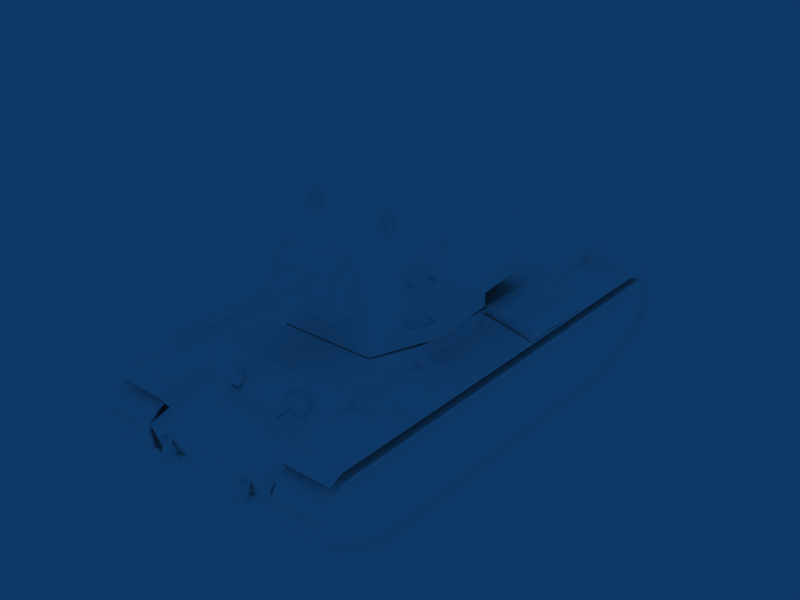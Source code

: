 # Source: KV-2.blend  (saved by Blender 2.49.2; exported with 4.5.12 LTS)
import bpy
from mathutils import Matrix  # noqa: F401  (used for matrix-valued properties, if any)

bpy.ops.wm.read_factory_settings(use_empty=True)
scene = bpy.context.scene
scene.name = 'Scene'

# ---- collections
col_collection_1 = bpy.data.collections.new('Collection 1'); scene.collection.children.link(col_collection_1)

# ---- materials (node trees are filled in below, after node groups)
mat_default = bpy.data.materials.new('Default')
mat_default.alpha_threshold = 0.0
mat_default.diffuse_color = (1.0, 1.0, 1.0, 1.0)
mat_default.roughness = 0.5
mat_default.specular_intensity = 1.0

# ---- material node trees

# ---- world
world_world = bpy.data.worlds.new('World'); scene.world = world_world
world_world.color = (0.05656, 0.2208, 0.4)
world_world.use_sun_shadow = False
world_world.sun_shadow_jitter_overblur = 0.0
world_world.cycles.sampling_method = 'MANUAL'
world_world.cycles.sample_map_resolution = 256

# ---- meshes
me_tank = bpy.data.meshes.new('Tank')
me_tank.from_pydata([(34.29, -118.7, 43.9), (34.29, 119.7, 22.33), (34.29, 125.2, 38.07), (34.29, 106.4, 15.56), (34.29, -118.4, 15.28), (34.29, -124.9, 23.51), (34.29, -125.8, 53.93), (34.29, -126.4, 47.58), (34.29, -122.1, 59.05), (34.29, 84.14, 61.92), (34.29, 92.88, 48.42), (34.29, 125.2, 38.07), (-36.68, 119.7, 22.33), (-36.68, 125.2, 38.07), (34.29, 119.7, 22.33), (34.29, 119.7, 22.33), (-36.68, 106.4, 15.56), (-36.68, 119.7, 22.33), (34.29, 106.4, 15.56), (34.29, -118.4, 15.28), (-36.68, -124.9, 23.51), (-36.68, -118.4, 15.28), (34.29, -124.9, 23.51), (34.29, -122.4, 39.84), (-36.68, -118.7, 43.9), (-36.68, -122.4, 39.84), (34.29, -118.7, 43.9), (-36.68, -126.4, 47.58), (34.29, -126.4, 47.58), (-36.68, -125.8, 53.93), (34.29, -125.8, 53.93), (-36.68, -122.1, 59.05), (34.29, -122.1, 59.05), (34.29, -122.1, 59.05), (-36.68, 84.14, 61.92), (-36.68, -122.1, 59.05), (34.29, 84.14, 61.92), (34.29, 84.14, 61.92), (-36.68, 92.88, 48.42), (-36.68, 84.14, 61.92), (34.29, 92.88, 48.42), (34.29, 92.88, 48.42), (-36.68, 125.2, 38.07), (-36.68, 92.88, 48.42), (34.29, 125.2, 38.07), (-36.68, -118.7, 43.9), (-36.68, 125.2, 38.07), (-36.68, 119.7, 22.33), (-36.68, 106.4, 15.56), (-36.68, -118.4, 15.28), (-36.68, -124.9, 23.51), (-36.68, -126.4, 47.58), (-36.68, -125.8, 53.93), (-36.68, -122.1, 59.05), (-36.68, 84.14, 61.92), (-36.68, 92.88, 48.42), (34.29, -126.2, 32.16), (-36.68, -126.2, 32.16), (-36.68, -126.2, 32.16), (-36.68, -122.4, 39.84), (34.29, -122.4, 39.84), (34.29, -126.2, 32.16), (60.6, -55.82, 52.33), (60.6, -55.82, 58.48), (57.06, -55.82, 60.75), (34.49, -55.82, 61.64), (34.49, -55.82, 52.33), (57.06, -14.2, 60.75), (60.6, -14.2, 58.48), (60.6, -14.2, 52.33), (34.49, -14.2, 52.33), (34.49, -14.2, 61.64), (34.49, -55.82, 61.64), (57.06, -55.82, 60.75), (57.06, -14.2, 60.75), (34.49, -14.2, 61.64), (60.6, -55.82, 58.48), (60.6, -14.2, 58.48), (60.6, -55.82, 58.48), (60.6, -55.82, 52.33), (60.6, -14.2, 52.33), (60.6, -14.2, 58.48), (61.72, 117.9, 15.2), (61.72, 89.75, 0.2981), (35.65, 117.9, 15.2), (35.65, 89.75, 0.2982), (61.72, 124.9, 24.41), (35.65, 124.9, 24.41), (61.72, 126.0, 34.14), (35.65, 126.0, 34.14), (61.72, 121.1, 42.31), (35.65, 121.1, 42.31), (61.72, 111.8, 46.87), (35.65, 111.8, 46.87), (61.72, -109.7, 47.34), (35.65, -109.7, 47.34), (61.72, -121.2, 42.55), (35.65, -121.2, 42.55), (61.72, -126.9, 32.32), (35.65, -126.9, 32.32), (61.72, -125.0, 20.22), (35.65, -125.0, 20.22), (61.72, -114.9, 11.37), (35.65, -114.9, 11.37), (61.72, -83.95, 0.1239), (35.65, -83.95, 0.1239), (35.65, 89.3, 2.019), (61.72, -83.65, 1.881), (61.72, 89.3, 2.019), (35.65, -83.65, 1.881), (35.65, 116.8, 16.56), (61.72, 116.8, 16.56), (35.65, 123.2, 25.07), (61.72, 123.2, 25.07), (35.65, 124.2, 33.73), (61.72, 124.2, 33.73), (35.65, 119.9, 41.03), (61.72, 119.9, 41.03), (35.65, 111.3, 45.16), (61.72, 111.3, 45.16), (35.65, -120.0, 41.23), (61.72, -109.3, 45.6), (61.72, -120.0, 41.23), (35.65, -109.3, 45.6), (35.65, -125.1, 32.03), (61.72, -125.1, 32.03), (35.65, -123.4, 21.04), (61.72, -123.4, 21.04), (35.65, -113.9, 12.87), (61.72, -113.9, 12.87), (61.72, -83.95, 0.1239), (61.72, 89.75, 0.2981), (61.72, 89.3, 2.019), (61.72, -83.65, 1.881), (35.65, 89.75, 0.2982), (35.65, -83.95, 0.1239), (35.65, -83.65, 1.881), (35.65, 89.3, 2.019), (61.72, 117.9, 15.2), (61.72, 116.8, 16.56), (35.65, 117.9, 15.2), (35.65, 116.8, 16.56), (61.72, 124.9, 24.41), (61.72, 123.2, 25.07), (35.65, 124.9, 24.41), (35.65, 123.2, 25.07), (61.72, 126.0, 34.14), (61.72, 124.2, 33.73), (35.65, 126.0, 34.14), (35.65, 124.2, 33.73), (61.72, 121.1, 42.31), (61.72, 119.9, 41.03), (35.65, 121.1, 42.31), (35.65, 119.9, 41.03), (61.72, 111.8, 46.87), (61.72, 111.3, 45.16), (35.65, 111.8, 46.87), (35.65, 111.3, 45.16), (61.72, -109.7, 47.34), (61.72, -109.3, 45.6), (61.72, -121.2, 42.55), (61.72, -120.0, 41.23), (35.65, -121.2, 42.55), (35.65, -109.7, 47.34), (35.65, -109.3, 45.6), (35.65, -120.0, 41.23), (61.72, -126.9, 32.32), (61.72, -125.1, 32.03), (35.65, -126.9, 32.32), (35.65, -125.1, 32.03), (61.72, -125.0, 20.22), (61.72, -123.4, 21.04), (35.65, -125.0, 20.22), (35.65, -123.4, 21.04), (61.72, -114.9, 11.37), (61.72, -113.9, 12.87), (35.65, -114.9, 11.37), (35.65, -113.9, 12.87), (39.57, -113.9, 12.87), (39.57, 116.8, 16.56), (39.57, -83.65, 1.883), (39.57, 89.3, 2.019), (39.57, -123.4, 21.04), (39.57, 123.2, 25.07), (39.57, -125.1, 32.03), (39.57, 124.2, 33.73), (39.57, -120.0, 41.23), (39.57, 119.9, 41.03), (39.57, -109.3, 45.6), (39.57, 111.3, 45.16), (57.46, -113.9, 12.87), (57.46, -83.65, 1.883), (57.46, 116.8, 16.56), (57.46, 89.3, 2.019), (57.46, -123.4, 21.04), (57.46, 123.2, 25.07), (57.46, -125.1, 32.03), (57.46, 124.2, 33.73), (57.46, -120.0, 41.23), (57.46, 119.9, 41.03), (57.46, -109.3, 45.6), (57.46, 111.3, 45.16), (60.86, 112.8, 51.98), (60.86, 119.6, 48.85), (34.21, 112.8, 51.98), (34.21, 119.6, 48.85), (34.21, 112.8, 51.98), (34.21, 119.6, 48.85), (34.21, 114.7, 41.44), (60.86, -113.6, 52.3), (34.21, -113.6, 52.3), (34.21, 90.58, 52.0), (34.21, 92.88, 48.42), (60.86, -124.4, 46.75), (60.86, -120.0, 50.33), (34.21, -124.4, 46.75), (34.21, -120.0, 50.33), (35.35, 112.5, 50.69), (60.86, 118.8, 47.65), (60.86, 112.5, 50.65), (35.36, 118.8, 47.72), (35.36, 114.7, 41.44), (35.36, 118.8, 47.72), (35.35, 112.5, 50.69), (35.36, -110.4, 39.74), (35.36, -113.4, 50.99), (35.36, -123.4, 46.2), (60.86, -119.3, 49.14), (60.86, -123.4, 46.19), (60.86, -113.4, 50.97), (35.36, -119.4, 49.16), (35.36, -113.4, 50.99), (35.36, -119.4, 49.16), (35.36, -123.4, 46.2), (60.86, 119.6, 48.85), (60.86, 112.8, 51.98), (60.86, 112.5, 50.65), (60.86, 118.8, 47.65), (34.21, 119.6, 48.85), (60.86, 119.6, 48.85), (60.86, 118.8, 47.65), (35.36, 118.8, 47.72), (34.21, 114.7, 41.44), (35.36, 114.7, 41.44), (60.86, -113.6, 52.3), (60.86, -113.4, 50.97), (34.21, 92.88, 48.42), (34.21, 114.7, 41.44), (35.36, 114.7, 41.44), (60.86, -120.0, 50.33), (60.86, -124.4, 46.75), (60.86, -123.4, 46.19), (60.86, -119.3, 49.14), (60.86, -124.4, 46.75), (34.21, -124.4, 46.75), (35.36, -123.4, 46.2), (60.86, -123.4, 46.19), (34.21, -110.4, 39.74), (35.36, -110.4, 39.74), (59.91, 77.08, 53.37), (59.85, 77.08, 51.37), (34.14, 77.08, 58.82), (34.14, 77.08, 51.37), (34.14, 75.86, 58.82), (59.85, 75.86, 51.37), (59.91, 75.86, 53.37), (34.14, 75.86, 51.37), (59.85, 77.08, 51.37), (59.91, 77.08, 53.37), (59.91, 75.86, 53.37), (59.85, 75.86, 51.37), (59.91, 77.08, 53.37), (34.14, 77.08, 58.82), (34.14, 75.86, 58.82), (59.91, 75.86, 53.37), (31.97, -42.61, 68.84), (31.96, -42.6, 111.0), (-34.09, -42.63, 111.0), (-34.08, -42.63, 68.84), (25.96, 55.88, 110.5), (25.95, 55.88, 61.86), (-27.12, 55.88, 61.86), (-27.14, 55.88, 110.5), (-21.46, 53.99, 100.9), (-21.46, 62.48, 96.06), (-21.46, 63.69, 91.44), (-21.46, 58.82, 99.24), (-21.46, 62.22, 85.57), (-21.46, 54.16, 81.33), (-18.71, 66.68, 98.63), (-18.71, 68.67, 90.95), (-18.71, 60.67, 103.9), (-18.71, 53.06, 106.5), (-18.71, 64.12, 80.94), (-18.71, 54.06, 75.87), (-14.44, 67.52, 99.28), (-14.44, 61.06, 105.0), (-14.44, 52.5, 108.0), (-14.44, 64.92, 80.25), (-14.44, 69.66, 90.97), (-14.44, 56.12, 73.52), (10.41, 67.38, 79.2), (10.41, 56.12, 73.52), (-14.44, 67.38, 79.2), (10.41, 72.6, 90.78), (-14.44, 72.6, 90.78), (10.41, 70.41, 100.3), (-14.44, 70.41, 100.3), (10.41, 62.46, 107.6), (-14.44, 62.46, 107.6), (10.41, 52.82, 110.3), (-14.44, 54.16, 74.65), (-14.44, 52.82, 110.3), (-14.44, 54.16, 74.65), (-14.44, 64.92, 80.25), (-14.44, 67.38, 79.2), (-14.44, 56.12, 73.52), (-14.44, 69.66, 90.97), (-14.44, 72.6, 90.78), (-14.44, 67.52, 99.28), (-14.44, 70.41, 100.3), (-14.44, 61.06, 105.0), (-14.44, 62.46, 107.6), (-14.44, 52.5, 108.0), (10.41, 52.5, 108.0), (10.41, 52.82, 110.3), (-14.44, 52.82, 110.3), (-14.44, 52.5, 108.0), (-14.44, 52.82, 110.3), (-4.364, 74.05, 95.79), (-0.9707, 137.8, 97.64), (-4.309, 137.8, 95.76), (-0.9703, 74.05, 97.7), (2.327, 137.8, 95.69), (2.384, 74.05, 95.72), (2.288, 137.8, 91.86), (2.343, 74.05, 91.83), (-1.05, 137.8, 89.98), (-1.051, 74.05, 89.91), (-4.349, 137.8, 91.93), (-4.405, 74.05, 91.9), (-4.309, 137.8, 95.76), (-0.9707, 137.8, 97.64), (2.327, 137.8, 95.69), (2.288, 137.8, 91.86), (-1.05, 137.8, 89.98), (-4.349, 137.8, 91.93), (-8.517, 68.0, 98.39), (-7.189, 86.94, 99.71), (-8.517, 86.73, 98.39), (-7.189, 66.04, 99.71), (-2.848, 86.93, 99.69), (-2.848, 63.93, 99.69), (1.517, 86.93, 99.69), (1.517, 63.93, 99.69), (2.979, 86.74, 98.38), (2.979, 66.04, 98.38), (4.767, 85.74, 92.04), (4.767, 68.0, 92.04), (5.847, 85.08, 88.3), (5.847, 66.36, 88.3), (3.999, 83.94, 82.34), (3.999, 64.0, 82.34), (-6.314, 64.0, 82.34), (-8.54, 85.08, 88.3), (-6.314, 83.94, 82.34), (-8.54, 66.36, 88.3), (-8.517, 86.73, 98.39), (-7.189, 86.94, 99.71), (-2.848, 86.93, 99.69), (1.517, 86.93, 99.69), (2.979, 86.74, 98.38), (4.767, 85.74, 92.04), (-8.517, 86.73, 98.39), (4.767, 85.74, 92.04), (5.847, 85.08, 88.3), (3.999, 83.94, 82.34), (-6.314, 83.94, 82.34), (-8.54, 85.08, 88.3), (19.48, 53.99, 100.9), (19.48, 63.69, 91.44), (19.48, 62.48, 96.06), (19.48, 58.82, 99.24), (19.48, 54.16, 81.33), (19.48, 62.22, 85.57), (16.48, 68.67, 90.95), (16.48, 66.68, 98.63), (16.48, 60.67, 103.9), (16.48, 53.06, 106.5), (16.48, 54.06, 75.87), (16.48, 64.12, 80.94), (10.41, 67.52, 99.28), (10.41, 61.06, 105.0), (10.41, 52.5, 108.0), (10.41, 64.92, 80.25), (10.41, 69.66, 90.97), (10.41, 54.16, 74.65), (10.41, 54.16, 74.65), (10.41, 67.38, 79.2), (10.41, 64.92, 80.25), (10.41, 56.12, 73.52), (10.41, 72.6, 90.78), (10.41, 69.66, 90.97), (10.41, 70.41, 100.3), (10.41, 67.52, 99.28), (10.41, 62.46, 107.6), (10.41, 61.06, 105.0), (10.41, 52.82, 110.3), (10.41, 52.5, 108.0), (-14.86, -39.65, 96.75), (-16.96, -43.34, 100.4), (-14.86, -43.37, 96.75), (-16.96, -38.61, 100.4), (-21.16, -43.34, 100.4), (-21.16, -38.61, 100.4), (-23.26, -43.37, 96.75), (-23.26, -39.65, 96.75), (-21.16, -43.4, 93.11), (-21.16, -40.69, 93.11), (-16.96, -40.69, 93.11), (-16.96, -43.4, 93.11), (-19.82, -45.37, 96.37), (-18.29, -43.97, 96.38), (-19.08, -55.5, 97.7), (-18.29, -55.5, 96.38), (-19.08, -43.97, 97.7), (-19.82, -55.5, 96.37), (-19.82, -43.97, 96.37), (-18.29, -55.5, 96.38), (-19.08, -55.5, 97.7), (-19.82, -55.5, 96.37), (-14.9, -42.8, 60.29), (-7.438, -48.06, 65.66), (-9.146, -42.8, 65.66), (-12.09, -51.44, 60.29), (-2.964, -51.31, 65.66), (-4.741, -56.78, 60.29), (2.567, -51.31, 65.66), (4.345, -56.78, 60.29), (7.041, -48.06, 65.66), (11.7, -51.44, 60.29), (8.75, -42.8, 65.66), (14.5, -42.8, 60.29), (7.381, -37.54, 65.66), (11.7, -34.16, 60.29), (2.567, -34.29, 65.66), (4.345, -28.82, 60.29), (-2.964, -34.29, 65.66), (-4.741, -28.82, 60.29), (-7.438, -37.54, 65.66), (-12.09, -34.16, 60.29), (-0.1983, -42.8, 68.5), (16.83, 35.05, 110.5), (19.84, 32.61, 119.5), (18.43, 35.05, 119.5), (19.04, 31.23, 110.5), (22.66, 32.61, 119.5), (23.46, 31.23, 110.5), (24.07, 35.05, 119.5), (25.66, 35.05, 110.5), (22.66, 37.5, 119.5), (23.46, 38.88, 110.5), (19.84, 37.5, 119.5), (19.04, 38.88, 110.5), (21.25, 35.05, 121.0), (-19.1, 94.18, 53.72), (-24.49, 93.49, 48.23), (-26.37, 90.7, 53.72), (-13.71, 93.49, 48.23), (-11.83, 90.7, 53.72), (-13.22, 89.62, 57.01), (-16.85, 89.02, 58.86), (-21.35, 89.02, 58.86), (-24.99, 89.62, 57.01), (-24.49, 87.42, 47.65), (-26.37, 87.59, 50.69), (-11.83, 87.59, 50.69), (-13.71, 87.42, 47.65), (-13.22, 85.9, 54.96), (-16.85, 84.72, 57.61), (-21.35, 84.72, 57.61), (-24.99, 85.9, 54.96), (13.45, 93.49, 49.81), (20.74, 93.49, 54.02), (18.31, 93.49, 49.81), (18.31, 93.49, 58.23), (13.45, 93.49, 58.23), (11.02, 93.49, 54.02), (11.02, 93.49, 54.02), (14.03, 89.9, 50.81), (12.18, 89.9, 54.02), (13.45, 93.49, 49.81), (18.31, 93.49, 49.81), (19.59, 89.9, 54.02), (17.73, 89.9, 50.81), (20.74, 93.49, 54.02), (17.73, 89.9, 57.23), (18.31, 93.49, 58.23), (14.03, 89.9, 57.23), (13.45, 93.49, 58.23), (15.88, 87.39, 54.02), (19.66, 129.1, 28.54), (15.71, 126.1, 29.65), (19.66, 129.1, 30.87), (15.71, 126.1, 27.32), (17.27, 121.5, 27.72), (17.27, 121.5, 25.39), (22.18, 121.5, 25.4), (23.66, 126.2, 29.68), (22.18, 121.5, 27.74), (23.66, 126.2, 27.35), (19.66, 129.1, 30.87), (15.71, 126.1, 29.65), (17.27, 121.5, 27.72), (22.18, 121.5, 27.74), (23.66, 126.2, 29.68), (21.94, 125.8, 38.42), (19.27, 125.3, 26.28), (22.08, 124.2, 37.41), (18.54, 128.9, 26.86), (18.91, 130.4, 30.01), (18.91, 130.4, 30.01), (24.24, 126.3, 37.89), (21.21, 130.9, 29.48), (21.94, 125.8, 38.42), (24.38, 124.8, 36.88), (22.08, 124.2, 37.41), (18.54, 128.9, 26.86), (20.84, 129.5, 26.33), (21.21, 130.9, 29.48), (24.24, 126.3, 37.89), (24.38, 124.8, 36.88), (21.57, 125.8, 25.75), (20.84, 129.5, 26.33), (-19.35, 91.01, 52.88), (-18.38, 103.2, 51.18), (-19.35, 103.2, 52.88), (-18.38, 91.01, 51.18), (-20.34, 91.01, 51.19), (-20.34, 103.2, 51.19), (-19.35, 103.2, 52.88), (-18.38, 103.2, 51.18), (-20.34, 103.2, 51.19), (23.21, -128.2, 21.7), (22.39, -129.7, 30.51), (16.2, -129.7, 30.52), (15.38, -128.2, 21.7), (19.29, -128.2, 18.9), (16.2, -129.7, 30.52), (22.39, -124.3, 31.54), (16.2, -124.3, 31.55), (22.39, -129.7, 30.51), (23.21, -125.8, 21.7), (23.21, -128.2, 21.7), (19.29, -125.8, 18.9), (19.29, -128.2, 18.9), (15.38, -125.8, 21.7), (15.38, -128.2, 21.7), (34.21, 90.58, 52.0), (60.39, -101.8, 52.33), (60.39, -101.8, 58.48), (56.85, -101.8, 60.75), (34.28, -101.8, 61.64), (34.28, -101.8, 52.33), (56.85, -60.15, 60.75), (60.39, -60.15, 58.48), (60.39, -60.15, 52.33), (34.28, -60.15, 52.33), (34.28, -60.15, 61.64), (34.28, -101.8, 61.64), (56.85, -101.8, 60.75), (56.85, -60.15, 60.75), (34.28, -60.15, 61.64), (60.39, -101.8, 58.48), (60.39, -60.15, 58.48), (60.39, -101.8, 58.48), (60.39, -101.8, 52.33), (60.39, -60.15, 52.33), (60.39, -60.15, 58.48), (59.69, 35.02, 53.37), (59.63, 35.02, 51.37), (33.93, 35.02, 58.82), (33.93, 35.02, 51.37), (33.93, 33.79, 58.82), (59.63, 33.79, 51.37), (59.69, 33.79, 53.37), (33.93, 33.79, 51.37), (59.63, 35.02, 51.37), (59.69, 35.02, 53.37), (59.69, 33.79, 53.37), (59.63, 33.79, 51.37), (59.69, 35.02, 53.37), (33.93, 35.02, 58.82), (33.93, 33.79, 58.82), (59.69, 33.79, 53.37), (59.69, -11.47, 53.37), (59.63, -11.47, 51.37), (33.93, -11.47, 58.82), (33.93, -11.47, 51.37), (33.93, -12.7, 58.82), (59.63, -12.7, 51.37), (59.69, -12.7, 53.37), (33.93, -12.7, 51.37), (59.63, -11.47, 51.37), (59.69, -11.47, 53.37), (59.69, -12.7, 53.37), (59.63, -12.7, 51.37), (59.69, -11.47, 53.37), (33.93, -11.47, 58.82), (33.93, -12.7, 58.82), (59.69, -12.7, 53.37), (59.69, -57.06, 53.37), (59.63, -57.06, 51.37), (33.93, -57.06, 58.82), (33.93, -57.06, 51.37), (33.93, -58.29, 58.82), (59.63, -58.29, 51.37), (59.69, -58.29, 53.37), (33.93, -58.29, 51.37), (59.63, -57.06, 51.37), (59.69, -57.06, 53.37), (59.69, -58.29, 53.37), (59.63, -58.29, 51.37), (59.69, -57.06, 53.37), (33.93, -57.06, 58.82), (33.93, -58.29, 58.82), (59.69, -58.29, 53.37), (59.69, -103.0, 53.37), (59.63, -103.0, 51.37), (33.93, -103.0, 58.82), (33.93, -103.0, 51.37), (33.93, -104.2, 58.82), (59.63, -104.2, 51.37), (59.69, -104.2, 53.37), (33.93, -104.2, 51.37), (59.63, -103.0, 51.37), (59.69, -103.0, 53.37), (59.69, -104.2, 53.37), (59.63, -104.2, 51.37), (59.69, -103.0, 53.37), (33.93, -103.0, 58.82), (33.93, -104.2, 58.82), (59.69, -104.2, 53.37), (-62.68, -55.82, 52.33), (-59.13, -55.82, 60.75), (-62.68, -55.82, 58.48), (-36.57, -55.82, 61.64), (-36.57, -55.82, 52.33), (-59.13, -14.2, 60.75), (-62.68, -14.2, 52.33), (-62.68, -14.2, 58.48), (-36.57, -14.2, 61.64), (-36.57, -14.2, 52.33), (-36.57, -55.82, 61.64), (-59.13, -14.2, 60.75), (-59.13, -55.82, 60.75), (-36.57, -14.2, 61.64), (-62.68, -14.2, 58.48), (-62.68, -55.82, 58.48), (-62.68, -55.82, 58.48), (-62.68, -14.2, 52.33), (-62.68, -55.82, 52.33), (-62.68, -14.2, 58.48), (-63.8, 117.9, 15.2), (-37.72, 117.9, 15.2), (-63.8, 89.75, 0.2982), (-37.72, 89.75, 0.2982), (-63.8, 124.9, 24.41), (-37.72, 124.9, 24.41), (-63.8, 126.0, 34.14), (-37.72, 126.0, 34.14), (-63.8, 121.1, 42.31), (-37.72, 121.1, 42.31), (-63.8, 111.8, 46.87), (-37.72, 111.8, 46.87), (-63.8, -109.7, 47.34), (-37.72, -109.7, 47.34), (-63.8, -121.2, 42.55), (-37.72, -121.2, 42.55), (-63.8, -126.9, 32.32), (-37.72, -126.9, 32.32), (-63.8, -125.0, 20.22), (-37.72, -125.0, 20.22), (-63.8, -114.9, 11.37), (-37.72, -114.9, 11.37), (-63.8, -83.95, 0.1239), (-37.72, -83.95, 0.1239), (-37.72, 89.3, 2.019), (-63.8, 89.3, 2.019), (-63.8, -83.65, 1.881), (-37.72, -83.65, 1.881), (-37.72, 116.8, 16.56), (-63.8, 116.8, 16.56), (-37.72, 123.2, 25.07), (-63.8, 123.2, 25.07), (-37.72, 124.2, 33.73), (-63.8, 124.2, 33.73), (-37.72, 119.9, 41.03), (-63.8, 119.9, 41.03), (-37.72, 111.3, 45.16), (-63.8, 111.3, 45.16), (-37.72, -120.0, 41.23), (-63.8, -120.0, 41.23), (-63.8, -109.3, 45.6), (-37.72, -109.3, 45.6), (-37.72, -125.1, 32.03), (-63.8, -125.1, 32.03), (-37.72, -123.4, 21.04), (-63.8, -123.4, 21.04), (-37.72, -113.9, 12.87), (-63.8, -113.9, 12.87), (-63.8, -83.95, 0.1239), (-63.8, 89.3, 2.019), (-63.8, 89.75, 0.2982), (-63.8, -83.65, 1.881), (-37.72, 89.75, 0.2982), (-37.72, -83.65, 1.881), (-37.72, -83.95, 0.1239), (-37.72, 89.3, 2.019), (-63.8, 116.8, 16.56), (-63.8, 117.9, 15.2), (-37.72, 117.9, 15.2), (-37.72, 116.8, 16.56), (-63.8, 123.2, 25.07), (-63.8, 124.9, 24.41), (-37.72, 124.9, 24.41), (-37.72, 123.2, 25.07), (-63.8, 124.2, 33.73), (-63.8, 126.0, 34.14), (-37.72, 126.0, 34.14), (-37.72, 124.2, 33.73), (-63.8, 119.9, 41.03), (-63.8, 121.1, 42.31), (-37.72, 121.1, 42.31), (-37.72, 119.9, 41.03), (-63.8, 111.3, 45.16), (-63.8, 111.8, 46.87), (-37.72, 111.8, 46.87), (-37.72, 111.3, 45.16), (-63.8, -109.3, 45.6), (-63.8, -109.7, 47.34), (-63.8, -120.0, 41.23), (-63.8, -121.2, 42.55), (-37.72, -121.2, 42.55), (-37.72, -109.3, 45.6), (-37.72, -109.7, 47.34), (-37.72, -120.0, 41.23), (-63.8, -125.1, 32.03), (-63.8, -126.9, 32.32), (-37.72, -126.9, 32.32), (-37.72, -125.1, 32.03), (-63.8, -123.4, 21.04), (-63.8, -125.0, 20.22), (-37.72, -125.0, 20.22), (-37.72, -123.4, 21.04), (-63.8, -113.9, 12.87), (-63.8, -114.9, 11.37), (-37.72, -114.9, 11.37), (-37.72, -113.9, 12.87), (-41.64, -113.9, 12.87), (-41.64, -83.65, 1.883), (-41.64, 116.8, 16.56), (-41.64, 89.3, 2.019), (-41.64, -123.4, 21.04), (-41.64, 123.2, 25.07), (-41.64, -125.1, 32.03), (-41.64, 124.2, 33.73), (-41.64, -120.0, 41.23), (-41.64, 119.9, 41.03), (-41.64, -109.3, 45.6), (-41.64, 111.3, 45.16), (-59.53, -113.9, 12.87), (-59.53, 116.8, 16.56), (-59.53, -83.65, 1.883), (-59.53, 89.3, 2.019), (-59.53, -123.4, 21.04), (-59.53, 123.2, 25.07), (-59.53, -125.1, 32.03), (-59.53, 124.2, 33.73), (-59.53, -120.0, 41.23), (-59.53, 119.9, 41.03), (-59.53, -109.3, 45.6), (-59.53, 111.3, 45.16), (-62.94, 112.8, 51.98), (-36.28, 112.8, 51.98), (-62.94, 119.6, 48.85), (-36.28, 119.6, 48.85), (-36.28, 112.8, 51.98), (-36.28, 114.7, 41.44), (-36.28, 119.6, 48.85), (-62.94, -113.6, 52.3), (-36.28, -113.6, 52.3), (-36.28, 90.58, 52.0), (-36.28, 92.88, 48.42), (-62.94, -124.4, 46.75), (-36.28, -124.4, 46.75), (-62.94, -120.0, 50.33), (-36.28, -120.0, 50.33), (-37.43, 112.5, 50.69), (-62.94, 112.5, 50.65), (-62.94, 118.8, 47.65), (-37.44, 118.8, 47.72), (-37.44, 114.7, 41.44), (-37.43, 112.5, 50.69), (-37.44, 118.8, 47.72), (-37.44, -110.4, 39.74), (-37.43, -113.4, 50.99), (-37.44, -123.4, 46.2), (-62.94, -123.4, 46.19), (-62.94, -119.3, 49.14), (-62.94, -113.4, 50.97), (-37.43, -113.4, 50.99), (-37.44, -119.4, 49.16), (-37.44, -123.4, 46.2), (-37.44, -119.4, 49.16), (-62.94, 119.6, 48.85), (-62.94, 112.5, 50.65), (-62.94, 112.8, 51.98), (-62.94, 118.8, 47.65), (-36.28, 119.6, 48.85), (-62.94, 118.8, 47.65), (-62.94, 119.6, 48.85), (-37.44, 118.8, 47.72), (-36.28, 114.7, 41.44), (-37.44, 114.7, 41.44), (-62.94, -113.4, 50.97), (-62.94, -113.6, 52.3), (-36.28, 92.88, 48.42), (-37.44, 114.7, 41.44), (-36.28, 114.7, 41.44), (-62.94, -120.0, 50.33), (-62.94, -123.4, 46.19), (-62.94, -124.4, 46.75), (-62.94, -119.3, 49.14), (-62.94, -124.4, 46.75), (-37.44, -123.4, 46.2), (-36.28, -124.4, 46.75), (-62.94, -123.4, 46.19), (-37.44, -110.4, 39.74), (-36.28, -110.4, 39.74), (-61.98, 77.08, 53.37), (-36.21, 77.08, 58.82), (-61.92, 77.08, 51.37), (-36.21, 77.08, 51.37), (-36.21, 75.86, 58.82), (-61.98, 75.86, 53.37), (-61.92, 75.86, 51.37), (-36.21, 75.86, 51.37), (-61.92, 77.08, 51.37), (-61.98, 75.86, 53.37), (-61.98, 77.08, 53.37), (-61.92, 75.86, 51.37), (-61.98, 77.08, 53.37), (-36.21, 75.86, 58.82), (-36.21, 77.08, 58.82), (-61.98, 75.86, 53.37), (-15.53, 35.05, 110.5), (-17.13, 35.05, 119.5), (-18.54, 32.61, 119.5), (-17.74, 31.23, 110.5), (-21.36, 32.61, 119.5), (-22.15, 31.23, 110.5), (-22.77, 35.05, 119.5), (-24.36, 35.05, 110.5), (-21.36, 37.5, 119.5), (-22.15, 38.88, 110.5), (-18.54, 37.5, 119.5), (-17.74, 38.88, 110.5), (-19.95, 35.05, 121.0), (-21.73, 129.1, 28.54), (-21.73, 129.1, 30.87), (-17.79, 126.1, 29.65), (-17.79, 126.1, 27.32), (-19.35, 121.5, 27.72), (-19.35, 121.5, 25.39), (-24.26, 121.5, 25.4), (-24.26, 121.5, 27.74), (-25.73, 126.2, 29.68), (-25.73, 126.2, 27.35), (-21.73, 129.1, 30.87), (-19.35, 121.5, 27.72), (-17.79, 126.1, 29.65), (-24.26, 121.5, 27.74), (-25.73, 126.2, 29.68), (-24.01, 125.8, 38.42), (-24.16, 124.2, 37.41), (-21.35, 125.3, 26.28), (-20.61, 128.9, 26.86), (-20.99, 130.4, 30.01), (-20.99, 130.4, 30.01), (-23.29, 130.9, 29.48), (-26.31, 126.3, 37.89), (-24.01, 125.8, 38.42), (-26.46, 124.8, 36.88), (-24.16, 124.2, 37.41), (-20.61, 128.9, 26.86), (-22.91, 129.5, 26.33), (-23.29, 130.9, 29.48), (-26.46, 124.8, 36.88), (-26.31, 126.3, 37.89), (-23.64, 125.8, 25.75), (-22.91, 129.5, 26.33), (-25.28, -128.2, 21.7), (-18.27, -129.7, 30.52), (-24.47, -129.7, 30.51), (-21.37, -128.2, 18.9), (-17.46, -128.2, 21.7), (-18.27, -129.7, 30.52), (-18.27, -124.3, 31.55), (-24.47, -124.3, 31.54), (-24.47, -129.7, 30.51), (-25.28, -125.8, 21.7), (-25.28, -128.2, 21.7), (-21.37, -125.8, 18.9), (-21.37, -128.2, 18.9), (-17.46, -125.8, 21.7), (-17.46, -128.2, 21.7), (-36.28, 90.58, 52.0), (-61.77, 35.02, 53.37), (-36.0, 35.02, 58.82), (-61.71, 35.02, 51.37), (-36.0, 35.02, 51.37), (-36.0, 33.79, 58.82), (-61.77, 33.79, 53.37), (-61.71, 33.79, 51.37), (-36.0, 33.79, 51.37), (-61.71, 35.02, 51.37), (-61.77, 33.79, 53.37), (-61.77, 35.02, 53.37), (-61.71, 33.79, 51.37), (-61.77, 35.02, 53.37), (-36.0, 33.79, 58.82), (-36.0, 35.02, 58.82), (-61.77, 33.79, 53.37), (-61.77, -11.47, 53.37), (-36.0, -11.47, 58.82), (-61.71, -11.47, 51.37), (-36.0, -11.47, 51.37), (-36.0, -12.7, 58.82), (-61.77, -12.7, 53.37), (-61.71, -12.7, 51.37), (-36.0, -12.7, 51.37), (-61.71, -11.47, 51.37), (-61.77, -12.7, 53.37), (-61.77, -11.47, 53.37), (-61.71, -12.7, 51.37), (-61.77, -11.47, 53.37), (-36.0, -12.7, 58.82), (-36.0, -11.47, 58.82), (-61.77, -12.7, 53.37), (-61.77, -57.06, 53.37), (-36.0, -57.06, 58.82), (-61.71, -57.06, 51.37), (-36.0, -57.06, 51.37), (-36.0, -58.29, 58.82), (-61.77, -58.29, 53.37), (-61.71, -58.29, 51.37), (-36.0, -58.29, 51.37), (-61.71, -57.06, 51.37), (-61.77, -58.29, 53.37), (-61.77, -57.06, 53.37), (-61.71, -58.29, 51.37), (-61.77, -57.06, 53.37), (-36.0, -58.29, 58.82), (-36.0, -57.06, 58.82), (-61.77, -58.29, 53.37), (-61.77, -103.0, 53.37), (-36.0, -103.0, 58.82), (-61.71, -103.0, 51.37), (-36.0, -103.0, 51.37), (-36.0, -104.2, 58.82), (-61.77, -104.2, 53.37), (-61.71, -104.2, 51.37), (-36.0, -104.2, 51.37), (-61.71, -103.0, 51.37), (-61.77, -104.2, 53.37), (-61.77, -103.0, 53.37), (-61.71, -104.2, 51.37), (-61.77, -103.0, 53.37), (-36.0, -104.2, 58.82), (-36.0, -103.0, 58.82), (-61.77, -104.2, 53.37), (25.95, 55.88, 68.87), (-27.13, 55.88, 68.87), (-36.87, -13.78, 61.96), (34.7, -13.78, 61.96), (-36.88, -13.79, 68.86), (34.69, -13.79, 68.86), (14.65, -43.37, 100.7), (-20.01, -36.08, 104.6), (21.52, -36.08, 104.6), (-13.14, -43.37, 100.7), (-13.14, -43.37, 100.7), (14.65, -43.37, 100.7), (14.65, -43.27, 77.41), (-13.14, -43.39, 97.45), (14.65, -43.39, 97.45), (-13.14, -43.27, 77.41), (21.52, -36.29, 69.98), (14.65, -43.27, 77.41), (14.65, -43.37, 100.7), (21.52, -36.08, 104.6), (14.65, -43.39, 97.45), (-20.01, -36.29, 69.98), (-13.14, -43.27, 77.41), (-13.14, -43.37, 100.7), (-13.14, -43.39, 97.45), (-20.01, -36.08, 104.6), (-38.14, 40.75, 92.63), (-33.07, 38.86, 93.84), (-33.07, 38.86, 92.63), (-38.14, 40.75, 93.84), (-38.76, 42.11, 93.24), (-32.71, 39.85, 93.24), (-37.22, 27.73, 93.24), (-43.28, 29.98, 93.24), (-41.92, 30.6, 93.84), (-36.86, 28.71, 92.63), (-36.86, 28.71, 93.84), (-41.92, 30.6, 92.63), (-41.92, 30.6, 73.22), (-36.86, 28.71, 74.43), (-36.86, 28.71, 73.22), (-41.92, 30.6, 74.43), (-43.28, 29.98, 73.83), (-37.22, 27.73, 73.83), (-32.71, 39.85, 73.83), (-38.76, 42.11, 73.83), (-38.14, 40.75, 74.43), (-33.07, 38.86, 73.22), (-33.07, 38.86, 74.43), (-38.14, 40.75, 73.22), (36.44, 40.75, 73.22), (31.37, 38.86, 74.43), (31.37, 38.86, 73.22), (36.44, 40.75, 74.43), (37.06, 42.11, 73.83), (31.01, 39.85, 73.83), (35.52, 27.73, 73.83), (41.58, 29.98, 73.83), (40.22, 30.6, 74.43), (35.16, 28.71, 73.22), (35.16, 28.71, 74.43), (40.22, 30.6, 73.22), (40.22, 30.6, 92.63), (35.16, 28.71, 93.84), (35.16, 28.71, 92.63), (40.22, 30.6, 93.84), (41.58, 29.98, 93.24), (35.52, 27.73, 93.24), (31.01, 39.85, 93.24), (37.06, 42.11, 93.24), (36.44, 40.75, 93.84), (31.37, 38.86, 92.63), (31.37, 38.86, 93.84), (36.44, 40.75, 92.63), (-36.88, -13.78, 111.0), (34.69, -13.78, 111.0), (-27.14, 55.88, 110.5), (25.96, 55.88, 110.5), (-34.09, -42.63, 111.0), (-39.71, 22.69, 111.0), (37.44, 22.73, 111.0), (31.96, -42.6, 111.0), (-36.88, -13.79, 68.86), (-36.88, -13.78, 111.0), (-36.87, -13.78, 61.96), (-39.7, 22.71, 68.87), (-27.13, 55.88, 68.87), (-27.12, 55.88, 61.86), (-27.14, 55.88, 110.5), (-34.09, -42.63, 111.0), (-34.08, -42.63, 68.84), (-39.7, 22.71, 61.94), (-39.71, 22.69, 111.0), (34.69, -13.79, 68.86), (34.69, -13.78, 111.0), (34.7, -13.78, 61.96), (37.45, 22.72, 68.87), (25.95, 55.88, 68.87), (25.96, 55.88, 110.5), (25.95, 55.88, 61.86), (31.97, -42.61, 68.84), (31.96, -42.6, 111.0), (37.44, 22.73, 111.0), (37.45, 22.71, 61.94)], [], [(0, 1, 2), (0, 3, 1), (0, 4, 3), (0, 5, 4), (0, 6, 7), (0, 8, 6), (0, 9, 8), (0, 10, 9), (0, 2, 10), (11, 12, 13), (11, 14, 12), (15, 16, 17), (15, 18, 16), (19, 20, 21), (19, 22, 20), (23, 24, 25), (23, 26, 24), (26, 27, 24), (26, 28, 27), (28, 29, 27), (28, 30, 29), (30, 31, 29), (30, 32, 31), (33, 34, 35), (33, 36, 34), (37, 38, 39), (37, 40, 38), (41, 42, 43), (41, 44, 42), (45, 46, 47), (45, 47, 48), (45, 48, 49), (45, 49, 50), (45, 51, 52), (45, 52, 53), (45, 53, 54), (45, 54, 55), (45, 55, 46), (56, 25, 57), (45, 58, 59), (56, 23, 25), (0, 60, 61), (22, 57, 20), (45, 50, 58), (22, 56, 57), (0, 61, 5), (62, 63, 64), (62, 64, 65), (65, 66, 62), (67, 68, 69), (69, 70, 71), (71, 67, 69), (72, 73, 74), (74, 75, 72), (73, 76, 77), (77, 74, 73), (78, 79, 80), (80, 81, 78), (82, 83, 84), (85, 84, 83), (86, 82, 87), (84, 87, 82), (88, 86, 89), (87, 89, 86), (90, 88, 91), (89, 91, 88), (92, 90, 93), (91, 93, 90), (94, 92, 95), (93, 95, 92), (96, 94, 97), (95, 97, 94), (98, 96, 99), (97, 99, 96), (100, 98, 101), (99, 101, 98), (102, 100, 103), (101, 103, 100), (104, 102, 105), (103, 105, 102), (106, 107, 108), (107, 106, 109), (110, 108, 111), (108, 110, 106), (112, 111, 113), (111, 112, 110), (114, 113, 115), (113, 114, 112), (116, 115, 117), (115, 116, 114), (118, 117, 119), (117, 118, 116), (120, 121, 122), (121, 120, 123), (124, 122, 125), (122, 124, 120), (126, 125, 127), (125, 126, 124), (128, 127, 129), (127, 128, 126), (109, 129, 107), (129, 109, 128), (130, 131, 132), (132, 133, 130), (134, 135, 136), (136, 137, 134), (131, 138, 139), (139, 132, 131), (140, 134, 137), (137, 141, 140), (138, 142, 143), (143, 139, 138), (144, 140, 141), (141, 145, 144), (142, 146, 147), (147, 143, 142), (148, 144, 145), (145, 149, 148), (146, 150, 151), (151, 147, 146), (152, 148, 149), (149, 153, 152), (150, 154, 155), (155, 151, 150), (156, 152, 153), (153, 157, 156), (154, 158, 159), (159, 155, 154), (158, 160, 161), (161, 159, 158), (162, 163, 164), (164, 165, 162), (160, 166, 167), (167, 161, 160), (168, 162, 165), (165, 169, 168), (166, 170, 171), (171, 167, 166), (172, 168, 169), (169, 173, 172), (170, 174, 175), (175, 171, 170), (176, 172, 173), (173, 177, 176), (174, 130, 133), (133, 175, 174), (135, 176, 177), (177, 136, 135), (178, 179, 180), (181, 180, 179), (182, 183, 178), (179, 178, 183), (184, 185, 182), (183, 182, 185), (186, 187, 184), (185, 184, 187), (188, 189, 186), (187, 186, 189), (190, 191, 192), (193, 192, 191), (194, 190, 195), (192, 195, 190), (196, 194, 197), (195, 197, 194), (198, 196, 199), (197, 199, 196), (200, 198, 201), (199, 201, 198), (202, 203, 204), (205, 204, 203), (206, 207, 208), (209, 202, 210), (204, 211, 202), (208, 212, 206), (213, 214, 215), (210, 216, 209), (214, 216, 215), (214, 209, 216), (217, 218, 219), (218, 217, 220), (221, 222, 223), (224, 223, 225), (223, 224, 221), (226, 227, 228), (229, 230, 231), (224, 232, 233), (226, 230, 227), (230, 229, 227), (224, 225, 232), (234, 235, 236), (236, 237, 234), (238, 239, 240), (240, 241, 238), (242, 238, 241), (241, 243, 242), (235, 244, 245), (245, 236, 235), (246, 247, 248), (249, 250, 251), (251, 252, 249), (253, 254, 255), (255, 256, 253), (254, 257, 258), (258, 255, 254), (244, 249, 252), (252, 245, 244), (259, 260, 261), (262, 261, 260), (263, 264, 265), (264, 263, 266), (267, 268, 269), (269, 270, 267), (271, 272, 273), (273, 274, 271), (283, 284, 285), (283, 286, 284), (283, 287, 288), (283, 285, 287), (285, 289, 290), (285, 284, 289), (284, 291, 289), (284, 286, 291), (286, 292, 291), (286, 283, 292), (288, 293, 294), (288, 287, 293), (287, 290, 293), (287, 285, 290), (290, 289, 295), (289, 291, 296), (291, 292, 297), (294, 293, 298), (293, 290, 299), (300, 301, 302), (303, 304, 301), (305, 306, 304), (307, 308, 306), (309, 310, 308), (303, 301, 300), (294, 298, 311), (305, 304, 303), (293, 299, 298), (307, 306, 305), (290, 295, 299), (309, 308, 307), (289, 296, 295), (312, 310, 309), (291, 297, 296), (313, 314, 315), (315, 316, 313), (314, 317, 318), (318, 315, 314), (317, 319, 320), (320, 318, 317), (319, 321, 322), (322, 320, 319), (323, 324, 325), (325, 326, 323), (321, 327, 328), (328, 322, 321), (329, 330, 331), (329, 332, 330), (332, 333, 330), (332, 334, 333), (334, 335, 333), (334, 336, 335), (336, 337, 335), (336, 338, 337), (338, 339, 337), (338, 340, 339), (340, 331, 339), (340, 329, 331), (341, 342, 343), (341, 343, 344), (341, 344, 345), (341, 345, 346), (347, 348, 349), (347, 350, 348), (350, 351, 348), (350, 352, 351), (352, 353, 351), (352, 354, 353), (354, 355, 353), (354, 356, 355), (356, 357, 355), (356, 358, 357), (358, 359, 357), (358, 360, 359), (360, 361, 359), (360, 362, 361), (363, 364, 365), (363, 366, 364), (366, 349, 364), (366, 347, 349), (367, 368, 369), (367, 369, 370), (367, 370, 371), (367, 371, 372), (373, 374, 375), (373, 375, 376), (373, 376, 377), (373, 377, 378), (379, 380, 381), (379, 381, 382), (379, 383, 384), (379, 384, 380), (380, 385, 386), (380, 386, 381), (381, 386, 387), (381, 387, 382), (382, 387, 388), (382, 388, 379), (383, 389, 390), (383, 390, 384), (384, 390, 385), (384, 385, 380), (385, 391, 386), (386, 392, 387), (387, 393, 388), (389, 394, 390), (390, 395, 385), (389, 396, 394), (390, 394, 395), (385, 395, 391), (386, 391, 392), (387, 392, 393), (397, 398, 399), (398, 397, 400), (399, 401, 402), (401, 399, 398), (402, 403, 404), (403, 402, 401), (404, 405, 406), (405, 404, 403), (406, 407, 408), (407, 406, 405), (409, 410, 411), (409, 412, 410), (412, 413, 410), (412, 414, 413), (414, 415, 413), (414, 416, 415), (416, 417, 415), (416, 418, 417), (419, 411, 420), (419, 409, 411), (421, 411, 410), (421, 410, 413), (421, 413, 415), (421, 415, 417), (421, 417, 420), (421, 420, 411), (422, 423, 424), (422, 425, 423), (425, 426, 423), (425, 427, 426), (428, 429, 430), (431, 432, 433), (431, 434, 432), (434, 435, 432), (434, 436, 435), (436, 437, 435), (436, 438, 437), (438, 439, 437), (438, 440, 439), (440, 441, 439), (440, 442, 441), (442, 443, 441), (442, 444, 443), (444, 445, 443), (444, 446, 445), (446, 447, 445), (446, 448, 447), (448, 449, 447), (448, 450, 449), (450, 433, 449), (450, 431, 433), (451, 433, 432), (451, 432, 435), (451, 435, 437), (451, 437, 439), (451, 439, 441), (451, 441, 443), (451, 443, 445), (451, 445, 447), (451, 447, 449), (451, 449, 433), (452, 453, 454), (452, 455, 453), (455, 456, 453), (455, 457, 456), (457, 458, 456), (457, 459, 458), (459, 460, 458), (459, 461, 460), (461, 462, 460), (461, 463, 462), (463, 454, 462), (463, 452, 454), (464, 454, 453), (464, 453, 456), (464, 456, 458), (464, 458, 460), (464, 460, 462), (464, 462, 454), (465, 466, 467), (465, 468, 466), (465, 469, 468), (465, 470, 469), (465, 471, 470), (465, 472, 471), (465, 473, 472), (465, 467, 473), (467, 474, 475), (467, 466, 474), (468, 476, 477), (468, 469, 476), (469, 478, 476), (469, 470, 478), (470, 479, 478), (470, 471, 479), (471, 480, 479), (471, 472, 480), (472, 481, 480), (472, 473, 481), (473, 475, 481), (473, 467, 475), (482, 483, 484), (482, 485, 483), (482, 486, 485), (482, 487, 486), (488, 489, 490), (488, 491, 489), (492, 493, 494), (492, 495, 493), (495, 496, 493), (495, 497, 496), (497, 498, 496), (497, 499, 498), (499, 490, 498), (499, 488, 490), (500, 490, 489), (500, 494, 493), (500, 493, 496), (500, 496, 498), (500, 498, 490), (501, 502, 503), (501, 504, 502), (504, 505, 502), (504, 506, 505), (507, 508, 509), (507, 510, 508), (510, 503, 508), (510, 501, 503), (511, 512, 513), (511, 513, 514), (511, 514, 515), (516, 517, 518), (516, 519, 517), (516, 520, 519), (521, 522, 523), (521, 524, 522), (524, 525, 522), (524, 526, 525), (527, 523, 528), (527, 521, 523), (529, 530, 531), (529, 531, 532), (529, 532, 533), (534, 535, 536), (534, 537, 535), (538, 536, 539), (538, 534, 536), (540, 541, 542), (543, 544, 545), (543, 546, 547), (543, 545, 546), (548, 549, 550), (548, 551, 549), (551, 552, 549), (551, 553, 552), (553, 554, 552), (553, 555, 554), (555, 556, 554), (555, 557, 556), (557, 550, 556), (557, 548, 550), (212, 558, 206), (211, 210, 202), (559, 560, 561), (559, 561, 562), (562, 563, 559), (564, 565, 566), (566, 567, 568), (568, 564, 566), (569, 570, 571), (571, 572, 569), (570, 573, 574), (574, 571, 570), (575, 576, 577), (577, 578, 575), (579, 580, 581), (582, 581, 580), (583, 584, 585), (584, 583, 586), (587, 588, 589), (589, 590, 587), (591, 592, 593), (593, 594, 591), (595, 596, 597), (598, 597, 596), (599, 600, 601), (600, 599, 602), (603, 604, 605), (605, 606, 603), (607, 608, 609), (609, 610, 607), (611, 612, 613), (614, 613, 612), (615, 616, 617), (616, 615, 618), (619, 620, 621), (621, 622, 619), (623, 624, 625), (625, 626, 623), (627, 628, 629), (630, 629, 628), (631, 632, 633), (632, 631, 634), (635, 636, 637), (637, 638, 635), (639, 640, 641), (641, 642, 639), (643, 644, 645), (643, 646, 644), (646, 643, 647), (648, 649, 650), (649, 651, 652), (651, 649, 648), (653, 654, 655), (654, 653, 656), (655, 657, 658), (657, 655, 654), (659, 660, 661), (660, 659, 662), (663, 664, 665), (666, 665, 664), (667, 668, 663), (664, 663, 668), (669, 670, 667), (668, 667, 670), (671, 672, 669), (670, 669, 672), (673, 674, 671), (672, 671, 674), (675, 676, 673), (674, 673, 676), (677, 678, 675), (676, 675, 678), (679, 680, 677), (678, 677, 680), (681, 682, 679), (680, 679, 682), (683, 684, 681), (682, 681, 684), (685, 686, 683), (684, 683, 686), (687, 688, 689), (689, 690, 687), (691, 692, 688), (688, 687, 691), (693, 694, 692), (692, 691, 693), (695, 696, 694), (694, 693, 695), (697, 698, 696), (696, 695, 697), (699, 700, 698), (698, 697, 699), (701, 702, 703), (703, 704, 701), (705, 706, 702), (702, 701, 705), (707, 708, 706), (706, 705, 707), (709, 710, 708), (708, 707, 709), (690, 689, 710), (710, 709, 690), (711, 712, 713), (712, 711, 714), (715, 716, 717), (716, 715, 718), (713, 719, 720), (719, 713, 712), (721, 718, 715), (718, 721, 722), (720, 723, 724), (723, 720, 719), (725, 722, 721), (722, 725, 726), (724, 727, 728), (727, 724, 723), (729, 726, 725), (726, 729, 730), (728, 731, 732), (731, 728, 727), (733, 730, 729), (730, 733, 734), (732, 735, 736), (735, 732, 731), (737, 734, 733), (734, 737, 738), (736, 739, 740), (739, 736, 735), (740, 741, 742), (741, 740, 739), (743, 744, 745), (744, 743, 746), (742, 747, 748), (747, 742, 741), (749, 746, 743), (746, 749, 750), (748, 751, 752), (751, 748, 747), (753, 750, 749), (750, 753, 754), (752, 755, 756), (755, 752, 751), (757, 754, 753), (754, 757, 758), (756, 714, 711), (714, 756, 755), (717, 758, 757), (758, 717, 716), (759, 760, 761), (762, 761, 760), (763, 759, 764), (761, 764, 759), (765, 763, 766), (764, 766, 763), (767, 765, 768), (766, 768, 765), (769, 767, 770), (768, 770, 767), (771, 772, 773), (774, 773, 772), (775, 776, 771), (772, 771, 776), (777, 778, 775), (776, 775, 778), (779, 780, 777), (778, 777, 780), (781, 782, 779), (780, 779, 782), (783, 784, 785), (786, 785, 784), (787, 788, 789), (790, 791, 783), (784, 783, 792), (788, 787, 793), (794, 795, 796), (791, 790, 797), (796, 795, 797), (796, 797, 790), (798, 799, 800), (800, 801, 798), (802, 803, 804), (805, 806, 803), (803, 802, 805), (807, 808, 809), (810, 811, 812), (805, 813, 814), (807, 809, 812), (812, 809, 810), (805, 814, 806), (815, 816, 817), (816, 815, 818), (819, 820, 821), (820, 819, 822), (823, 822, 819), (822, 823, 824), (817, 825, 826), (825, 817, 816), (827, 828, 829), (830, 831, 832), (831, 830, 833), (834, 835, 836), (835, 834, 837), (836, 838, 839), (838, 836, 835), (826, 833, 830), (833, 826, 825), (840, 841, 842), (843, 842, 841), (844, 845, 846), (846, 847, 844), (848, 849, 850), (849, 848, 851), (852, 853, 854), (853, 852, 855), (856, 857, 858), (856, 858, 859), (859, 858, 860), (859, 860, 861), (861, 860, 862), (861, 862, 863), (863, 862, 864), (863, 864, 865), (865, 864, 866), (865, 866, 867), (867, 866, 857), (867, 857, 856), (868, 858, 857), (868, 860, 858), (868, 862, 860), (868, 864, 862), (868, 866, 864), (868, 857, 866), (869, 870, 871), (869, 871, 872), (872, 871, 873), (872, 873, 874), (875, 876, 877), (875, 877, 878), (878, 877, 870), (878, 870, 869), (879, 880, 881), (879, 882, 880), (879, 883, 882), (884, 885, 886), (884, 886, 887), (884, 887, 888), (889, 890, 891), (889, 891, 892), (892, 891, 893), (892, 893, 894), (895, 896, 890), (895, 890, 889), (897, 898, 899), (897, 900, 898), (897, 901, 900), (902, 903, 904), (902, 905, 906), (902, 906, 903), (907, 908, 909), (907, 909, 910), (910, 909, 911), (910, 911, 912), (912, 911, 913), (912, 913, 914), (914, 913, 915), (914, 915, 916), (916, 915, 908), (916, 908, 907), (793, 787, 917), (792, 783, 791), (918, 919, 920), (921, 920, 919), (922, 923, 924), (924, 925, 922), (926, 927, 928), (927, 926, 929), (930, 931, 932), (931, 930, 933), (934, 935, 936), (937, 936, 935), (938, 939, 940), (940, 941, 938), (942, 943, 944), (943, 942, 945), (946, 947, 948), (947, 946, 949), (950, 951, 952), (953, 952, 951), (954, 955, 956), (956, 957, 954), (958, 959, 960), (959, 958, 961), (962, 963, 964), (963, 962, 965), (966, 967, 968), (969, 968, 967), (970, 971, 972), (972, 973, 970), (974, 975, 976), (975, 974, 977), (978, 979, 980), (979, 978, 981), (983, 282, 279), (983, 279, 982), (281, 983, 982), (281, 982, 280), (276, 277, 278), (276, 278, 275), (987, 986, 984), (987, 984, 985), (990, 991, 988), (991, 990, 989), (993, 995, 996), (995, 993, 992), (996, 997, 994), (997, 996, 995), (999, 1001, 1002), (1001, 999, 998), (1002, 1001, 1000), (1004, 1007, 1003), (1007, 1004, 1006), (1007, 1006, 1005), (1019, 1015, 1012), (1019, 1012, 1008), (1015, 1016, 1011), (1015, 1011, 1012), (1016, 1008, 1011), (1016, 1019, 1008), (1011, 1008, 1010), (1011, 1010, 1009), (1012, 1009, 1013), (1012, 1011, 1009), (1008, 1013, 1010), (1008, 1012, 1013), (1019, 1014, 1015), (1019, 1017, 1014), (1015, 1018, 1016), (1015, 1014, 1018), (1016, 1018, 1017), (1016, 1017, 1019), (1023, 1022, 1020), (1023, 1021, 1022), (1024, 1025, 1021), (1024, 1021, 1023), (1020, 1022, 1025), (1020, 1025, 1024), (1031, 1027, 1026), (1031, 1026, 1029), (1027, 1028, 1030), (1027, 1030, 1026), (1028, 1029, 1030), (1028, 1031, 1029), (1023, 1020, 1031), (1023, 1031, 1028), (1024, 1028, 1027), (1024, 1023, 1028), (1020, 1027, 1031), (1020, 1024, 1027), (1043, 1036, 1039), (1043, 1032, 1036), (1039, 1035, 1040), (1039, 1036, 1035), (1040, 1035, 1032), (1040, 1032, 1043), (1035, 1034, 1032), (1035, 1033, 1034), (1036, 1037, 1033), (1036, 1033, 1035), (1032, 1034, 1037), (1032, 1037, 1036), (1043, 1039, 1038), (1043, 1038, 1041), (1039, 1040, 1042), (1039, 1042, 1038), (1040, 1041, 1042), (1040, 1043, 1041), (1047, 1044, 1046), (1047, 1046, 1045), (1048, 1045, 1049), (1048, 1047, 1045), (1044, 1049, 1046), (1044, 1048, 1049), (1055, 1050, 1051), (1055, 1053, 1050), (1051, 1054, 1052), (1051, 1050, 1054), (1052, 1054, 1053), (1052, 1053, 1055), (1047, 1055, 1044), (1047, 1052, 1055), (1048, 1051, 1052), (1048, 1052, 1047), (1044, 1055, 1051), (1044, 1051, 1048), (1058, 1061, 1062), (1059, 1058, 1062), (1056, 1057, 1062), (1061, 1056, 1062), (1060, 1063, 1057), (1056, 1060, 1057), (1067, 1070, 1068), (1067, 1074, 1070), (1064, 1074, 1067), (1072, 1065, 1064), (1071, 1065, 1072), (1074, 1064, 1065), (1073, 1067, 1069), (1067, 1068, 1069), (1067, 1066, 1064), (1067, 1073, 1066), (1080, 1084, 1078), (1079, 1080, 1078), (1084, 1075, 1078), (1082, 1076, 1083), (1075, 1076, 1082), (1084, 1076, 1075), (1078, 1085, 1081), (1078, 1081, 1079), (1075, 1077, 1078), (1077, 1085, 1078)])
me_tank.polygons.foreach_set('use_smooth', [True] * 907)
_uv = me_tank.uv_layers.new(name='UVTex')
_uv.uv.foreach_set('vector', [0.1308, 0.1703, 0.7299, 0.08924, 0.7438, 0.1484, 0.1308, 0.1703, 0.6966, 0.06384, 0.7299, 0.08924, 0.1308, 0.1703, 0.1317, 0.06277, 0.6966, 0.06384, 0.1308, 0.1703, 0.1153, 0.09368, 0.1317, 0.06277, 0.1308, 0.1703, 0.1129, 0.208, 0.1115, 0.1841, 0.1308, 0.1703, 0.1224, 0.2272, 0.1129, 0.208, 0.1308, 0.1703, 0.6406, 0.238, 0.1224, 0.2272, 0.1308, 0.1703, 0.6626, 0.1873, 0.6406, 0.238, 0.1308, 0.1703, 0.7438, 0.1484, 0.6626, 0.1873, 0.1042, 0.7262, 0.3127, 0.6702, 0.3127, 0.7262, 0.1042, 0.7262, 0.1042, 0.6702, 0.3127, 0.6702, 0.1042, 0.6707, 0.3127, 0.6236, 0.3127, 0.6707, 0.1042, 0.6707, 0.1042, 0.6236, 0.3127, 0.6236, 0.5285, 0.6211, 0.3218, 0.6687, 0.3218, 0.6211, 0.5285, 0.6211, 0.5285, 0.6687, 0.3218, 0.6687, 0.5285, 0.7632, 0.3218, 0.7868, 0.3218, 0.7632, 0.5285, 0.7632, 0.5285, 0.7868, 0.3218, 0.7868, 0.5285, 0.7868, 0.3218, 0.8081, 0.3218, 0.7868, 0.5285, 0.7868, 0.5285, 0.8081, 0.3218, 0.8081, 0.5285, 0.8081, 0.3218, 0.8448, 0.3218, 0.8081, 0.5285, 0.8081, 0.5285, 0.8448, 0.3218, 0.8448, 0.5285, 0.8448, 0.3218, 0.8744, 0.3218, 0.8448, 0.5285, 0.8448, 0.5285, 0.8744, 0.3218, 0.8744, 0.9891, 0.3954, 0.7674, 0.9875, 0.7674, 0.3954, 0.9891, 0.3954, 0.9891, 0.9875, 0.7674, 0.9875, 0.1042, 0.8767, 0.3127, 0.8196, 0.3127, 0.8767, 0.1042, 0.8767, 0.1042, 0.8196, 0.3127, 0.8196, 0.1042, 0.8196, 0.3127, 0.7262, 0.3127, 0.8196, 0.1042, 0.8196, 0.1042, 0.7262, 0.3127, 0.7262, 0.1308, 0.1703, 0.7438, 0.1484, 0.7299, 0.08924, 0.1308, 0.1703, 0.7299, 0.08924, 0.6966, 0.06384, 0.1308, 0.1703, 0.6966, 0.06384, 0.1317, 0.06277, 0.1308, 0.1703, 0.1317, 0.06277, 0.1153, 0.09368, 0.1308, 0.1703, 0.1115, 0.1841, 0.1129, 0.208, 0.1308, 0.1703, 0.1129, 0.208, 0.1224, 0.2272, 0.1308, 0.1703, 0.1224, 0.2272, 0.6406, 0.238, 0.1308, 0.1703, 0.6406, 0.238, 0.6626, 0.1873, 0.1308, 0.1703, 0.6626, 0.1873, 0.7438, 0.1484, 0.5285, 0.7188, 0.3218, 0.7632, 0.3218, 0.7188, 0.1308, 0.1703, 0.1121, 0.1262, 0.1216, 0.155, 0.5285, 0.7188, 0.5285, 0.7632, 0.3218, 0.7632, 0.1308, 0.1703, 0.1216, 0.155, 0.1121, 0.1262, 0.5285, 0.6687, 0.3218, 0.7188, 0.3218, 0.6687, 0.1308, 0.1703, 0.1153, 0.09368, 0.1121, 0.1262, 0.5285, 0.6687, 0.5285, 0.7188, 0.3218, 0.7188, 0.1308, 0.1703, 0.1121, 0.1262, 0.1153, 0.09368, 0.3938, 0.9413, 0.3938, 0.9761, 0.3757, 0.9889, 0.3938, 0.9413, 0.3757, 0.9889, 0.26, 0.9939, 0.26, 0.9939, 0.26, 0.9413, 0.3938, 0.9413, 0.3757, 0.9889, 0.3938, 0.9761, 0.3938, 0.9413, 0.3938, 0.9413, 0.26, 0.9413, 0.26, 0.9939, 0.26, 0.9939, 0.3757, 0.9889, 0.3938, 0.9413, 0.1067, 0.8835, 0.1067, 0.9739, 0.2504, 0.9739, 0.2504, 0.9739, 0.2504, 0.8835, 0.1067, 0.8835, 0.1067, 0.9739, 0.1067, 0.9881, 0.2504, 0.9881, 0.2504, 0.9881, 0.2504, 0.9739, 0.1067, 0.9739, 0.2582, 0.936, 0.2582, 0.882, 0.3961, 0.882, 0.3961, 0.882, 0.3961, 0.936, 0.2582, 0.936, 0.005224, 0.9916, 0.005224, 0.9, 0.09467, 0.9916, 0.09467, 0.9, 0.09467, 0.9916, 0.005224, 0.9, 0.09467, 0.8735, 0.09467, 0.9, 0.005224, 0.8735, 0.005224, 0.9, 0.005224, 0.8735, 0.09467, 0.9, 0.09467, 0.8456, 0.09467, 0.8735, 0.005224, 0.8456, 0.005224, 0.8735, 0.005224, 0.8456, 0.09467, 0.8735, 0.09467, 0.8221, 0.09467, 0.8456, 0.005225, 0.8221, 0.005224, 0.8456, 0.005225, 0.8221, 0.09467, 0.8456, 0.005223, 0.8221, 0.005223, 0.7921, 0.09466, 0.8221, 0.09466, 0.7921, 0.09466, 0.8221, 0.005223, 0.7921, 0.005224, 0.7921, 0.005224, 0.2192, 0.09466, 0.7921, 0.09466, 0.2192, 0.09466, 0.7921, 0.005224, 0.2192, 0.09467, 0.1835, 0.09467, 0.2192, 0.005225, 0.1835, 0.005225, 0.2192, 0.005225, 0.1835, 0.09467, 0.2192, 0.09467, 0.1571, 0.09467, 0.1835, 0.005226, 0.1571, 0.005225, 0.1835, 0.005226, 0.1571, 0.09467, 0.1835, 0.09467, 0.122, 0.09467, 0.1571, 0.005224, 0.122, 0.005224, 0.1571, 0.005224, 0.122, 0.09467, 0.1571, 0.00522, 0.122, 0.00522, 0.09283, 0.09466, 0.122, 0.09466, 0.09283, 0.09466, 0.122, 0.00522, 0.09283, 0.005223, 0.09283, 0.005224, 0.004023, 0.09466, 0.09283, 0.09467, 0.004024, 0.09466, 0.09283, 0.005224, 0.004023, -0.9062, 0.7977, -0.9957, 0.3009, -0.9957, 0.7977, -0.9957, 0.3009, -0.9062, 0.7977, -0.9062, 0.3009, -0.9062, 0.8766, -0.9957, 0.7977, -0.9957, 0.8766, -0.9957, 0.7977, -0.9062, 0.8766, -0.9062, 0.7977, -0.9062, 0.9011, -0.9957, 0.8766, -0.9957, 0.9011, -0.9957, 0.8766, -0.9062, 0.9011, -0.9062, 0.8766, -0.9062, 0.9259, -0.9957, 0.9011, -0.9957, 0.9259, -0.9957, 0.9011, -0.9062, 0.9259, -0.9062, 0.9011, -0.9062, 0.9469, -0.9957, 0.9259, -0.9957, 0.9469, -0.9957, 0.9259, -0.9062, 0.9469, -0.9062, 0.9259, -0.9062, 0.9744, -0.9957, 0.9469, -0.9957, 0.9744, -0.9957, 0.9469, -0.9062, 0.9744, -0.9062, 0.9469, -0.9957, 0.1216, -0.9062, 0.1547, -0.9062, 0.1216, -0.9062, 0.1547, -0.9957, 0.1216, -0.9957, 0.1547, -0.9957, 0.09802, -0.9062, 0.1216, -0.9062, 0.09801, -0.9062, 0.1216, -0.9957, 0.09802, -0.9957, 0.1216, -0.9062, 0.1866, -0.9957, 0.1547, -0.9957, 0.1866, -0.9957, 0.1547, -0.9062, 0.1866, -0.9062, 0.1547, -0.9062, 0.214, -0.9957, 0.1866, -0.9957, 0.214, -0.9957, 0.1866, -0.9062, 0.214, -0.9062, 0.1866, -0.9062, 0.3009, -0.9957, 0.214, -0.9957, 0.3009, -0.9957, 0.214, -0.9062, 0.3009, -0.9062, 0.214, 0.2182, 0.005823, 0.6547, 0.006478, 0.6536, 0.01294, 0.6536, 0.01294, 0.2189, 0.01242, 0.2182, 0.005823, 0.6547, 0.006478, 0.2182, 0.005823, 0.2189, 0.01242, 0.2189, 0.01242, 0.6536, 0.01294, 0.6547, 0.006478, 0.6547, 0.006478, 0.7256, 0.06247, 0.7227, 0.06759, 0.7227, 0.06759, 0.6536, 0.01294, 0.6547, 0.006478, 0.7256, 0.06247, 0.6547, 0.006478, 0.6536, 0.01294, 0.6536, 0.01294, 0.7227, 0.06759, 0.7256, 0.06247, 0.7256, 0.06247, 0.743, 0.09707, 0.7389, 0.09953, 0.7389, 0.09953, 0.7227, 0.06759, 0.7256, 0.06247, 0.743, 0.09707, 0.7256, 0.06247, 0.7227, 0.06759, 0.7227, 0.06759, 0.7389, 0.09953, 0.743, 0.09707, 0.743, 0.09707, 0.7458, 0.1336, 0.7414, 0.1321, 0.7414, 0.1321, 0.7389, 0.09953, 0.743, 0.09707, 0.7458, 0.1336, 0.743, 0.09707, 0.7389, 0.09953, 0.7389, 0.09953, 0.7414, 0.1321, 0.7458, 0.1336, 0.7458, 0.1336, 0.7336, 0.1643, 0.7305, 0.1595, 0.7305, 0.1595, 0.7414, 0.1321, 0.7458, 0.1336, 0.7336, 0.1643, 0.7458, 0.1336, 0.7414, 0.1321, 0.7414, 0.1321, 0.7305, 0.1595, 0.7336, 0.1643, 0.7336, 0.1643, 0.71, 0.1814, 0.7089, 0.175, 0.7089, 0.175, 0.7305, 0.1595, 0.7336, 0.1643, 0.71, 0.1814, 0.7336, 0.1643, 0.7305, 0.1595, 0.7305, 0.1595, 0.7089, 0.175, 0.71, 0.1814, 0.71, 0.1814, 0.1535, 0.1832, 0.1544, 0.1767, 0.1544, 0.1767, 0.7089, 0.175, 0.71, 0.1814, 0.1535, 0.1832, 0.1246, 0.1652, 0.1275, 0.1603, 0.1275, 0.1603, 0.1544, 0.1767, 0.1535, 0.1832, 0.1246, 0.1652, 0.1535, 0.1832, 0.1544, 0.1767, 0.1544, 0.1767, 0.1275, 0.1603, 0.1246, 0.1652, 0.1246, 0.1652, 0.1103, 0.1268, 0.1147, 0.1257, 0.1147, 0.1257, 0.1275, 0.1603, 0.1246, 0.1652, 0.1103, 0.1268, 0.1246, 0.1652, 0.1275, 0.1603, 0.1275, 0.1603, 0.1147, 0.1257, 0.1103, 0.1268, 0.1103, 0.1268, 0.115, 0.08131, 0.119, 0.08441, 0.119, 0.08441, 0.1147, 0.1257, 0.1103, 0.1268, 0.115, 0.08131, 0.1103, 0.1268, 0.1147, 0.1257, 0.1147, 0.1257, 0.119, 0.08441, 0.115, 0.08131, 0.115, 0.08131, 0.1405, 0.04808, 0.1429, 0.05371, 0.1429, 0.05371, 0.119, 0.08441, 0.115, 0.08131, 0.1405, 0.04808, 0.115, 0.08131, 0.119, 0.08441, 0.119, 0.08441, 0.1429, 0.05371, 0.1405, 0.04808, 0.1405, 0.04808, 0.2182, 0.005823, 0.2189, 0.01242, 0.2189, 0.01242, 0.1429, 0.05371, 0.1405, 0.04808, 0.2182, 0.005823, 0.1405, 0.04808, 0.1429, 0.05371, 0.1429, 0.05371, 0.2189, 0.01242, 0.2182, 0.005823, 0.1429, 0.05371, 0.7227, 0.06759, 0.2189, 0.01243, 0.6536, 0.01294, 0.2189, 0.01243, 0.7227, 0.06759, 0.119, 0.08441, 0.7389, 0.09953, 0.1429, 0.05371, 0.7227, 0.06759, 0.1429, 0.05371, 0.7389, 0.09953, 0.1147, 0.1257, 0.7414, 0.1321, 0.119, 0.08441, 0.7389, 0.09953, 0.119, 0.08441, 0.7414, 0.1321, 0.1275, 0.1603, 0.7305, 0.1595, 0.1147, 0.1257, 0.7414, 0.1321, 0.1147, 0.1257, 0.7305, 0.1595, 0.1544, 0.1767, 0.7089, 0.175, 0.1275, 0.1603, 0.7305, 0.1595, 0.1275, 0.1603, 0.7089, 0.175, 0.1429, 0.05371, 0.2189, 0.01243, 0.7227, 0.06759, 0.6536, 0.01294, 0.7227, 0.06759, 0.2189, 0.01243, 0.119, 0.08441, 0.1429, 0.05371, 0.7389, 0.09953, 0.7227, 0.06759, 0.7389, 0.09953, 0.1429, 0.05371, 0.1147, 0.1257, 0.119, 0.08441, 0.7414, 0.1321, 0.7389, 0.09953, 0.7414, 0.1321, 0.119, 0.08441, 0.1275, 0.1603, 0.1147, 0.1257, 0.7305, 0.1595, 0.7414, 0.1321, 0.7305, 0.1595, 0.1147, 0.1257, 0.1544, 0.1767, 0.1275, 0.1603, 0.7089, 0.175, 0.7305, 0.1595, 0.7089, 0.175, 0.1275, 0.1603, 0.8273, 0.2442, 0.8477, 0.2442, 0.8273, 0.325, 0.8477, 0.325, 0.8273, 0.325, 0.8477, 0.2442, 0.6749, 0.3864, 0.6529, 0.3893, 0.6602, 0.4154, 0.148, 0.2442, 0.8273, 0.2442, 0.148, 0.325, 0.8273, 0.325, 0.7607, 0.325, 0.8273, 0.2442, 0.6602, 0.4154, 0.7279, 0.4151, 0.6749, 0.3864, 0.1158, 0.2442, 0.129, 0.2442, 0.1158, 0.325, 0.148, 0.325, 0.129, 0.325, 0.148, 0.2442, 0.129, 0.2442, 0.129, 0.325, 0.1158, 0.325, 0.129, 0.2442, 0.148, 0.2442, 0.129, 0.325, 0.7411, 0.492, 0.7598, 0.4061, 0.7411, 0.4061, 0.7598, 0.4061, 0.7411, 0.492, 0.7598, 0.4919, 0.1282, 0.3589, 0.1158, 0.3399, 0.1347, 0.3309, 0.8035, 0.3641, 0.1347, 0.3309, 0.8126, 0.3299, 0.1347, 0.3309, 0.8035, 0.3641, 0.1282, 0.3589, 0.6584, 0.4531, 0.7339, 0.4407, 0.7339, 0.4531, 0.7339, 0.4226, 0.6584, 0.4407, 0.6584, 0.4227, 0.8035, 0.3641, 0.8303, 0.3355, 0.8425, 0.3445, 0.6584, 0.4531, 0.6584, 0.4407, 0.7339, 0.4407, 0.6584, 0.4407, 0.7339, 0.4226, 0.7339, 0.4407, 0.8035, 0.3641, 0.8126, 0.3299, 0.8303, 0.3355, 0.1122, 0.3714, 0.1362, 0.37, 0.1371, 0.381, 0.1371, 0.381, 0.1139, 0.382, 0.1122, 0.3714, 0.102, 0.2331, 0.1989, 0.2331, 0.1989, 0.2389, 0.1989, 0.2389, 0.1062, 0.2386, 0.102, 0.2331, 0.102, 0.2693, 0.102, 0.2331, 0.1062, 0.2386, 0.1062, 0.2386, 0.1062, 0.2693, 0.102, 0.2693, 0.1362, 0.37, 0.8155, 0.369, 0.8149, 0.3801, 0.8149, 0.3801, 0.1371, 0.381, 0.1362, 0.37, 0.6908, 0.3859, 0.7622, 0.3859, 0.7622, 0.4, 0.8338, 0.3684, 0.8473, 0.3701, 0.8445, 0.3788, 0.8445, 0.3788, 0.8319, 0.3791, 0.8338, 0.3684, 0.7339, 0.456, 0.655, 0.456, 0.6584, 0.4531, 0.6584, 0.4531, 0.7339, 0.4531, 0.7339, 0.456, 0.655, 0.456, 0.655, 0.4134, 0.6584, 0.4134, 0.6584, 0.4134, 0.6584, 0.4531, 0.655, 0.456, 0.8155, 0.369, 0.8338, 0.3684, 0.8319, 0.3791, 0.8319, 0.3791, 0.8149, 0.3801, 0.8155, 0.369, 0.5641, 0.8985, 0.5638, 0.8804, 0.4056, 0.9479, 0.4056, 0.8804, 0.4056, 0.9479, 0.5638, 0.8804, 0.5651, 0.9055, 0.4069, 0.973, 0.4065, 0.9549, 0.4069, 0.973, 0.5651, 0.9055, 0.5651, 0.973, 0.5612, 0.9939, 0.5391, 0.9939, 0.5391, 0.9778, 0.5391, 0.9778, 0.5612, 0.9778, 0.5612, 0.9939, 0.5338, 0.9948, 0.4053, 0.9948, 0.4053, 0.9796, 0.4053, 0.9796, 0.5338, 0.9796, 0.5338, 0.9948, 0.7501, 0.1663, 0.791, 0.1498, 0.799, 0.1321, 0.7501, 0.1663, 0.7728, 0.1611, 0.791, 0.1498, 0.7501, 0.1663, 0.7955, 0.1089, 0.7768, 0.09119, 0.7501, 0.1663, 0.799, 0.1321, 0.7955, 0.1089, 0.799, 0.1321, 0.8086, 0.1609, 0.8217, 0.1316, 0.799, 0.1321, 0.791, 0.1498, 0.8086, 0.1609, 0.791, 0.1498, 0.7786, 0.1799, 0.8086, 0.1609, 0.791, 0.1498, 0.7728, 0.1611, 0.7786, 0.1799, 0.7728, 0.1611, 0.7429, 0.188, 0.7786, 0.1799, 0.7728, 0.1611, 0.7501, 0.1663, 0.7429, 0.188, 0.7768, 0.09119, 0.816, 0.0964, 0.7858, 0.06673, 0.7768, 0.09119, 0.7955, 0.1089, 0.816, 0.0964, 0.7955, 0.1089, 0.8217, 0.1316, 0.816, 0.0964, 0.7955, 0.1089, 0.799, 0.1321, 0.8217, 0.1316, 0.1572, 0.5638, 0.1572, 0.5832, 0.1728, 0.585, 0.1572, 0.5832, 0.1572, 0.5957, 0.1728, 0.5985, 0.1572, 0.5957, 0.1572, 0.601, 0.1728, 0.6046, 0.1572, 0.537, 0.1572, 0.5566, 0.1728, 0.555, 0.1572, 0.5566, 0.1572, 0.5638, 0.1728, 0.564, 0.1728, 0.5314, 0.2635, 0.5394, 0.2635, 0.5314, 0.1728, 0.5394, 0.2635, 0.5551, 0.2635, 0.5394, 0.1728, 0.5551, 0.2635, 0.5881, 0.2635, 0.5551, 0.1728, 0.5881, 0.2635, 0.6054, 0.2635, 0.5881, 0.1728, 0.6054, 0.2635, 0.6107, 0.2635, 0.6054, 0.1728, 0.5394, 0.2635, 0.5394, 0.1728, 0.5314, 0.1572, 0.537, 0.1728, 0.555, 0.1728, 0.5339, 0.1728, 0.5551, 0.2635, 0.5551, 0.1728, 0.5394, 0.1572, 0.5566, 0.1728, 0.564, 0.1728, 0.555, 0.1728, 0.5881, 0.2635, 0.5881, 0.1728, 0.5551, 0.1572, 0.5638, 0.1728, 0.585, 0.1728, 0.564, 0.1728, 0.6054, 0.2635, 0.6054, 0.1728, 0.5881, 0.1572, 0.5832, 0.1728, 0.5985, 0.1728, 0.585, 0.1728, 0.6107, 0.2635, 0.6107, 0.1728, 0.6054, 0.1572, 0.5957, 0.1728, 0.6046, 0.1728, 0.5985, 0.1728, 0.5339, 0.1728, 0.555, 0.1728, 0.5394, 0.1728, 0.5394, 0.1728, 0.5314, 0.1728, 0.5339, 0.1728, 0.555, 0.1728, 0.564, 0.1728, 0.5641, 0.1728, 0.5641, 0.1728, 0.5394, 0.1728, 0.555, 0.1728, 0.564, 0.1728, 0.585, 0.1728, 0.5881, 0.1728, 0.5881, 0.1728, 0.5641, 0.1728, 0.564, 0.1728, 0.585, 0.1728, 0.5985, 0.1728, 0.6054, 0.1728, 0.6054, 0.1728, 0.5881, 0.1728, 0.585, 0.1728, 0.6046, 0.2635, 0.6046, 0.2635, 0.6107, 0.2635, 0.6107, 0.1728, 0.6107, 0.1728, 0.6046, 0.1728, 0.5985, 0.1728, 0.6046, 0.1728, 0.6107, 0.1728, 0.6107, 0.1728, 0.6054, 0.1728, 0.5985, 0.6668, 0.2216, 0.8391, 0.2289, 0.8391, 0.2195, 0.6668, 0.2216, 0.6668, 0.2345, 0.8391, 0.2289, 0.6668, 0.2345, 0.8391, 0.2193, 0.8391, 0.2289, 0.6668, 0.2345, 0.6668, 0.2213, 0.8391, 0.2193, 0.6668, 0.2213, 0.8391, 0.2084, 0.8391, 0.2193, 0.6668, 0.2213, 0.6668, 0.2062, 0.8391, 0.2084, 0.6668, 0.2062, 0.8391, 0.1984, 0.8391, 0.2084, 0.6668, 0.2062, 0.6668, 0.1928, 0.8391, 0.1984, 0.6668, 0.1928, 0.8391, 0.2086, 0.8391, 0.1984, 0.6668, 0.1928, 0.6668, 0.2065, 0.8391, 0.2086, 0.6668, 0.2065, 0.8391, 0.2195, 0.8391, 0.2086, 0.6668, 0.2065, 0.6668, 0.2216, 0.8391, 0.2195, 0.7146, 0.006163, 0.7023, 0.02814, 0.715, 0.04985, 0.7146, 0.006163, 0.715, 0.04985, 0.7401, 0.04959, 0.7146, 0.006163, 0.7401, 0.04959, 0.7524, 0.02762, 0.7146, 0.006163, 0.7524, 0.02762, 0.7396, 0.005903, 0.8347, 0.1079, 0.8833, 0.1195, 0.8833, 0.116, 0.8347, 0.1079, 0.829, 0.1105, 0.8833, 0.1195, 0.8249, 0.1146, 0.8857, 0.1113, 0.8857, 0.1146, 0.8249, 0.1146, 0.8188, 0.1113, 0.8857, 0.1113, 0.8188, 0.1113, 0.8857, 0.108, 0.8857, 0.1113, 0.8188, 0.1113, 0.8188, 0.108, 0.8857, 0.108, 0.8188, 0.108, 0.8852, 0.1069, 0.8857, 0.108, 0.8188, 0.108, 0.8249, 0.1069, 0.8852, 0.1069, 0.8296, 0.1071, 0.8835, 0.09903, 0.8834, 0.1159, 0.8296, 0.1071, 0.8374, 0.09141, 0.8835, 0.09903, 0.8374, 0.09141, 0.8834, 0.08902, 0.8835, 0.09903, 0.8374, 0.09141, 0.8347, 0.08098, 0.8834, 0.08902, 0.8347, 0.08098, 0.883, 0.07304, 0.8834, 0.08902, 0.8347, 0.08098, 0.8311, 0.06448, 0.883, 0.07304, 0.8311, 0.06448, 0.8834, 0.08902, 0.883, 0.07304, 0.8311, 0.06448, 0.8347, 0.08098, 0.8834, 0.08902, 0.8347, 0.08098, 0.8833, 0.116, 0.8834, 0.08902, 0.8347, 0.08098, 0.8347, 0.1079, 0.8833, 0.116, 0.7758, 0.1608, 0.7797, 0.1646, 0.7923, 0.1645, 0.7758, 0.1608, 0.7923, 0.1645, 0.805, 0.1645, 0.7758, 0.1608, 0.805, 0.1645, 0.8093, 0.1607, 0.7758, 0.1608, 0.8093, 0.1607, 0.8145, 0.1423, 0.7758, 0.1608, 0.8145, 0.1423, 0.8176, 0.1314, 0.7758, 0.1608, 0.8176, 0.1314, 0.8122, 0.1141, 0.7758, 0.1608, 0.8122, 0.1141, 0.7822, 0.1141, 0.7758, 0.1608, 0.7822, 0.1141, 0.7758, 0.1314, 0.7501, 0.1663, 0.799, 0.1321, 0.791, 0.1498, 0.7501, 0.1663, 0.791, 0.1498, 0.7728, 0.1611, 0.7501, 0.1663, 0.7768, 0.09119, 0.7955, 0.1089, 0.7501, 0.1663, 0.7955, 0.1089, 0.799, 0.1321, 0.799, 0.1321, 0.8217, 0.1316, 0.8086, 0.1609, 0.799, 0.1321, 0.8086, 0.1609, 0.791, 0.1498, 0.791, 0.1498, 0.8086, 0.1609, 0.7786, 0.1799, 0.791, 0.1498, 0.7786, 0.1799, 0.7728, 0.1611, 0.7728, 0.1611, 0.7786, 0.1799, 0.7429, 0.188, 0.7728, 0.1611, 0.7429, 0.188, 0.7501, 0.1663, 0.7768, 0.09119, 0.7858, 0.06673, 0.816, 0.0964, 0.7768, 0.09119, 0.816, 0.0964, 0.7955, 0.1089, 0.7955, 0.1089, 0.816, 0.0964, 0.8217, 0.1316, 0.7955, 0.1089, 0.8217, 0.1316, 0.799, 0.1321, 0.2856, 0.5638, 0.2635, 0.585, 0.2856, 0.5832, 0.2856, 0.5832, 0.2635, 0.5985, 0.2856, 0.5957, 0.2856, 0.5957, 0.2635, 0.6046, 0.2775, 0.6021, 0.2856, 0.537, 0.2635, 0.555, 0.2856, 0.5566, 0.2856, 0.5566, 0.2635, 0.564, 0.2856, 0.5638, 0.2856, 0.537, 0.2635, 0.5339, 0.2635, 0.555, 0.2856, 0.5566, 0.2635, 0.555, 0.2635, 0.564, 0.2856, 0.5638, 0.2635, 0.564, 0.2635, 0.585, 0.2856, 0.5832, 0.2635, 0.585, 0.2635, 0.5985, 0.2856, 0.5957, 0.2635, 0.5985, 0.2635, 0.6046, 0.2635, 0.5339, 0.2635, 0.5394, 0.2635, 0.555, 0.2635, 0.5394, 0.2635, 0.5339, 0.2635, 0.5314, 0.2635, 0.555, 0.2635, 0.5641, 0.2635, 0.564, 0.2635, 0.5641, 0.2635, 0.555, 0.2635, 0.5394, 0.2635, 0.564, 0.2635, 0.5881, 0.2635, 0.585, 0.2635, 0.5881, 0.2635, 0.564, 0.2635, 0.5641, 0.2635, 0.585, 0.2635, 0.6054, 0.2635, 0.5985, 0.2635, 0.6054, 0.2635, 0.585, 0.2635, 0.5881, 0.2635, 0.5985, 0.2635, 0.6107, 0.2635, 0.6046, 0.2635, 0.6107, 0.2635, 0.5985, 0.2635, 0.6054, 0.9176, 0.08808, 0.9367, 0.05961, 0.9176, 0.05936, 0.9176, 0.08808, 0.9367, 0.09609, 0.9367, 0.05961, 0.9367, 0.09609, 0.9527, 0.05961, 0.9367, 0.05961, 0.9367, 0.09609, 0.9527, 0.09609, 0.9527, 0.05961, 0.9527, 0.09609, 0.9718, 0.05936, 0.9527, 0.05961, 0.9527, 0.09609, 0.9718, 0.08808, 0.9718, 0.05936, 0.9718, 0.08808, 0.9908, 0.0591, 0.9718, 0.05936, 0.9718, 0.08808, 0.9908, 0.08006, 0.9908, 0.0591, 0.8985, 0.08006, 0.9176, 0.05936, 0.8985, 0.0591, 0.8985, 0.08006, 0.9176, 0.08808, 0.9176, 0.05936, 0.9574, 0.3467, 0.9535, 0.3879, 0.9155, 0.3705, 0.9574, 0.3467, 0.9155, 0.3705, 0.9155, 0.3356, 0.9574, 0.3467, 0.9155, 0.3356, 0.9535, 0.3182, 0.9574, 0.3467, 0.9535, 0.3182, 0.9915, 0.3356, 0.9574, 0.3467, 0.9915, 0.3356, 0.9915, 0.3705, 0.9574, 0.3467, 0.9915, 0.3705, 0.9535, 0.3879, 0.7608, 0.58, 0.6391, 0.5942, 0.6391, 0.58, 0.7608, 0.58, 0.7608, 0.5942, 0.6391, 0.5942, 0.7608, 0.5949, 0.6391, 0.6092, 0.6391, 0.5949, 0.7608, 0.5949, 0.7608, 0.6092, 0.6391, 0.6092, 0.6553, 0.5794, 0.6391, 0.5794, 0.6472, 0.5651, 0.935, 0.1042, 0.9125, 0.1366, 0.935, 0.1292, 0.935, 0.1042, 0.898, 0.1164, 0.9125, 0.1366, 0.898, 0.1164, 0.8986, 0.156, 0.9125, 0.1366, 0.898, 0.1164, 0.8752, 0.1483, 0.8986, 0.156, 0.8752, 0.1483, 0.8986, 0.18, 0.8986, 0.156, 0.8752, 0.1483, 0.8752, 0.1877, 0.8986, 0.18, 0.8752, 0.1877, 0.9125, 0.1994, 0.8986, 0.18, 0.8752, 0.1877, 0.898, 0.2196, 0.9125, 0.1994, 0.898, 0.2196, 0.935, 0.2068, 0.9125, 0.1994, 0.898, 0.2196, 0.935, 0.2318, 0.935, 0.2068, 0.935, 0.2318, 0.9575, 0.1994, 0.935, 0.2068, 0.935, 0.2318, 0.9719, 0.2196, 0.9575, 0.1994, 0.9719, 0.2196, 0.9714, 0.18, 0.9575, 0.1994, 0.9719, 0.2196, 0.9948, 0.1877, 0.9714, 0.18, 0.9948, 0.1877, 0.9714, 0.156, 0.9714, 0.18, 0.9948, 0.1877, 0.9948, 0.1483, 0.9714, 0.156, 0.9948, 0.1483, 0.9575, 0.1366, 0.9714, 0.156, 0.9948, 0.1483, 0.9719, 0.1164, 0.9575, 0.1366, 0.9719, 0.1164, 0.935, 0.1292, 0.9575, 0.1366, 0.9719, 0.1164, 0.935, 0.1042, 0.935, 0.1292, 0.935, 0.168, 0.935, 0.1292, 0.9125, 0.1366, 0.935, 0.168, 0.9125, 0.1366, 0.8986, 0.156, 0.935, 0.168, 0.8986, 0.156, 0.8986, 0.18, 0.935, 0.168, 0.8986, 0.18, 0.9125, 0.1994, 0.935, 0.168, 0.9125, 0.1994, 0.935, 0.2068, 0.935, 0.168, 0.935, 0.2068, 0.9575, 0.1994, 0.935, 0.168, 0.9575, 0.1994, 0.9714, 0.18, 0.935, 0.168, 0.9714, 0.18, 0.9714, 0.156, 0.935, 0.168, 0.9714, 0.156, 0.9575, 0.1366, 0.935, 0.168, 0.9575, 0.1366, 0.935, 0.1292, 0.7102, 0.4957, 0.6593, 0.5084, 0.6593, 0.4957, 0.7102, 0.4957, 0.7102, 0.5157, 0.6593, 0.5084, 0.6589, 0.5371, 0.7099, 0.5182, 0.7099, 0.533, 0.6589, 0.5371, 0.6589, 0.514, 0.7099, 0.5182, 0.6595, 0.4806, 0.7105, 0.4606, 0.7105, 0.4733, 0.6595, 0.4806, 0.6595, 0.4606, 0.7105, 0.4606, 0.6595, 0.5742, 0.7105, 0.5614, 0.7105, 0.5742, 0.6595, 0.5742, 0.6595, 0.5541, 0.7105, 0.5614, 0.7112, 0.5342, 0.6602, 0.5532, 0.6602, 0.5384, 0.7112, 0.5342, 0.7112, 0.5573, 0.6602, 0.5532, 0.7102, 0.4757, 0.6593, 0.4957, 0.6593, 0.4829, 0.7102, 0.4757, 0.7102, 0.4957, 0.6593, 0.4957, 0.3376, 0.5994, 0.3225, 0.5994, 0.33, 0.5857, 0.3376, 0.5994, 0.33, 0.5857, 0.3451, 0.5857, 0.3376, 0.5994, 0.3451, 0.5857, 0.3527, 0.5994, 0.3376, 0.5994, 0.3527, 0.5994, 0.3451, 0.6131, 0.3376, 0.5994, 0.3451, 0.6131, 0.33, 0.6131, 0.3376, 0.5994, 0.33, 0.6131, 0.3225, 0.5994, 0.9497, 0.2731, 0.917, 0.239, 0.9056, 0.2731, 0.9497, 0.2731, 0.9824, 0.239, 0.917, 0.239, 0.9497, 0.2731, 0.9938, 0.2731, 0.9824, 0.239, 0.9497, 0.2731, 0.9854, 0.2936, 0.9938, 0.2731, 0.9497, 0.2731, 0.9633, 0.3051, 0.9854, 0.2936, 0.9497, 0.2731, 0.9361, 0.3051, 0.9633, 0.3051, 0.9497, 0.2731, 0.914, 0.2936, 0.9361, 0.3051, 0.9497, 0.2731, 0.9056, 0.2731, 0.914, 0.2936, 0.9056, 0.2731, 0.917, 0.2354, 0.9056, 0.2543, 0.9056, 0.2731, 0.917, 0.239, 0.917, 0.2354, 0.9824, 0.239, 0.9938, 0.2543, 0.9824, 0.2354, 0.9824, 0.239, 0.9938, 0.2731, 0.9938, 0.2543, 0.9938, 0.2731, 0.9854, 0.2809, 0.9938, 0.2543, 0.9938, 0.2731, 0.9854, 0.2936, 0.9854, 0.2809, 0.9854, 0.2936, 0.9633, 0.2973, 0.9854, 0.2809, 0.9854, 0.2936, 0.9633, 0.3051, 0.9633, 0.2973, 0.9633, 0.3051, 0.9361, 0.2973, 0.9633, 0.2973, 0.9633, 0.3051, 0.9361, 0.3051, 0.9361, 0.2973, 0.9361, 0.3051, 0.914, 0.2809, 0.9361, 0.2973, 0.9361, 0.3051, 0.914, 0.2936, 0.914, 0.2809, 0.914, 0.2936, 0.9056, 0.2543, 0.914, 0.2809, 0.914, 0.2936, 0.9056, 0.2731, 0.9056, 0.2543, 0.8165, 0.01876, 0.7883, 0.06109, 0.8165, 0.04698, 0.8165, 0.01876, 0.7602, 0.04698, 0.7883, 0.06109, 0.8165, 0.01876, 0.7602, 0.01876, 0.7602, 0.04698, 0.8165, 0.01876, 0.7883, 0.004655, 0.7602, 0.01876, 0.7576, 0.05577, 0.766, 0.06936, 0.7581, 0.06441, 0.7576, 0.05577, 0.7747, 0.06477, 0.766, 0.06936, 0.7747, 0.08276, 0.7581, 0.08422, 0.766, 0.07927, 0.7747, 0.08276, 0.7576, 0.09175, 0.7581, 0.08422, 0.7576, 0.09175, 0.7503, 0.07927, 0.7581, 0.08422, 0.7576, 0.09175, 0.7404, 0.08276, 0.7503, 0.07927, 0.7404, 0.08276, 0.7503, 0.06936, 0.7503, 0.07927, 0.7404, 0.08276, 0.7404, 0.06477, 0.7503, 0.06936, 0.7404, 0.06477, 0.7581, 0.06441, 0.7503, 0.06936, 0.7404, 0.06477, 0.7576, 0.05577, 0.7581, 0.06441, 0.7581, 0.07432, 0.7581, 0.06441, 0.766, 0.06936, 0.7581, 0.07432, 0.766, 0.07927, 0.7581, 0.08422, 0.7581, 0.07432, 0.7581, 0.08422, 0.7503, 0.07927, 0.7581, 0.07432, 0.7503, 0.07927, 0.7503, 0.06936, 0.7581, 0.07432, 0.7503, 0.06936, 0.7581, 0.06441, 0.6973, 0.9912, 0.6687, 0.9834, 0.6973, 0.9749, 0.6973, 0.9912, 0.6687, 0.9997, 0.6687, 0.9834, 0.6517, 0.9973, 0.6221, 0.9815, 0.6586, 0.9824, 0.6517, 0.9973, 0.6152, 0.9963, 0.6221, 0.9815, 0.6309, 0.9601, 0.674, 0.9756, 0.6372, 0.9752, 0.6309, 0.9601, 0.6677, 0.9606, 0.674, 0.9756, 0.7263, 0.9995, 0.6973, 0.9749, 0.7263, 0.9832, 0.7263, 0.9995, 0.6973, 0.9912, 0.6973, 0.9749, 0.5949, 0.9938, 0.5663, 0.9734, 0.5776, 0.9409, 0.5949, 0.9938, 0.5776, 0.9409, 0.6132, 0.9412, 0.5949, 0.9938, 0.6132, 0.9412, 0.6239, 0.9739, 0.7046, 0.8878, 0.6177, 0.8744, 0.6987, 0.876, 0.7046, 0.8878, 0.6188, 0.9001, 0.6177, 0.8744, 0.7046, 0.8878, 0.6402, 0.9129, 0.6188, 0.9001, 0.697, 0.9584, 0.6309, 0.9395, 0.6957, 0.942, 0.697, 0.9584, 0.6323, 0.9559, 0.6309, 0.9395, 0.6942, 0.9618, 0.6787, 0.9728, 0.6771, 0.9618, 0.6942, 0.9618, 0.6958, 0.9728, 0.6787, 0.9728, 0.7196, 0.9542, 0.6957, 0.942, 0.7182, 0.9378, 0.7196, 0.9542, 0.697, 0.9584, 0.6957, 0.942, 0.5935, 0.8975, 0.6579, 0.9227, 0.6519, 0.9345, 0.5935, 0.8975, 0.6519, 0.9345, 0.5709, 0.936, 0.5935, 0.8975, 0.5709, 0.936, 0.5721, 0.9103, 0.9584, 0.01201, 0.8234, 0.02796, 0.8234, 0.01201, 0.9584, 0.01201, 0.9584, 0.02796, 0.8234, 0.02796, 0.9584, 0.0289, 0.8234, 0.04473, 0.8234, 0.0289, 0.9584, 0.0289, 0.9584, 0.04473, 0.8234, 0.04473, 0.104, 0.6125, 0.1161, 0.5915, 0.1285, 0.6123, 0.7167, 0.8771, 0.7582, 0.8824, 0.7583, 0.923, 0.7167, 0.8771, 0.7167, 0.9283, 0.7035, 0.9027, 0.7167, 0.8771, 0.7583, 0.923, 0.7167, 0.9283, 0.7324, 0.9587, 0.7616, 0.9942, 0.7324, 0.9942, 0.7324, 0.9587, 0.7616, 0.9587, 0.7616, 0.9942, 0.5682, 0.8742, 0.6086, 0.888, 0.5673, 0.9048, 0.5682, 0.8742, 0.6071, 0.8751, 0.6086, 0.888, 0.7608, 0.9502, 0.7424, 0.9347, 0.7608, 0.9347, 0.7608, 0.9502, 0.7424, 0.9502, 0.7424, 0.9347, 0.7424, 0.9502, 0.7239, 0.9347, 0.7424, 0.9347, 0.7424, 0.9502, 0.7239, 0.9502, 0.7239, 0.9347, 0.6598, 0.9202, 0.7133, 0.9323, 0.6648, 0.9348, 0.6598, 0.9202, 0.6969, 0.9002, 0.7133, 0.9323, 0.7279, 0.4151, 0.7376, 0.4068, 0.6749, 0.3864, 0.7607, 0.325, 0.148, 0.325, 0.8273, 0.2442, 0.3938, 0.9413, 0.3938, 0.9761, 0.3757, 0.9889, 0.3938, 0.9413, 0.3757, 0.9889, 0.26, 0.9939, 0.26, 0.9939, 0.26, 0.9413, 0.3938, 0.9413, 0.3757, 0.9889, 0.3938, 0.9761, 0.3938, 0.9413, 0.3938, 0.9413, 0.26, 0.9413, 0.26, 0.9939, 0.26, 0.9939, 0.3757, 0.9889, 0.3938, 0.9413, 0.1067, 0.8835, 0.1067, 0.9739, 0.2504, 0.9739, 0.2504, 0.9739, 0.2504, 0.8835, 0.1067, 0.8835, 0.1067, 0.9739, 0.1067, 0.9881, 0.2504, 0.9881, 0.2504, 0.9881, 0.2504, 0.9739, 0.1067, 0.9739, 0.2582, 0.936, 0.2582, 0.882, 0.3961, 0.882, 0.3961, 0.882, 0.3961, 0.936, 0.2582, 0.936, 0.5641, 0.8985, 0.5638, 0.8804, 0.4056, 0.9479, 0.4056, 0.8804, 0.4056, 0.9479, 0.5638, 0.8804, 0.5651, 0.9055, 0.4069, 0.973, 0.4065, 0.9549, 0.4069, 0.973, 0.5651, 0.9055, 0.5651, 0.973, 0.5612, 0.9939, 0.5391, 0.9939, 0.5391, 0.9778, 0.5391, 0.9778, 0.5612, 0.9778, 0.5612, 0.9939, 0.5338, 0.9948, 0.4053, 0.9948, 0.4053, 0.9796, 0.4053, 0.9796, 0.5338, 0.9796, 0.5338, 0.9948, 0.5641, 0.8985, 0.5638, 0.8804, 0.4056, 0.9479, 0.4056, 0.8804, 0.4056, 0.9479, 0.5638, 0.8804, 0.5651, 0.9055, 0.4069, 0.973, 0.4065, 0.9549, 0.4069, 0.973, 0.5651, 0.9055, 0.5651, 0.973, 0.5612, 0.9939, 0.5391, 0.9939, 0.5391, 0.9778, 0.5391, 0.9778, 0.5612, 0.9778, 0.5612, 0.9939, 0.5338, 0.9948, 0.4053, 0.9948, 0.4053, 0.9796, 0.4053, 0.9796, 0.5338, 0.9796, 0.5338, 0.9948, 0.5641, 0.8985, 0.5638, 0.8804, 0.4056, 0.9479, 0.4056, 0.8804, 0.4056, 0.9479, 0.5638, 0.8804, 0.5651, 0.9055, 0.4069, 0.973, 0.4065, 0.9549, 0.4069, 0.973, 0.5651, 0.9055, 0.5651, 0.973, 0.5612, 0.9939, 0.5391, 0.9939, 0.5391, 0.9778, 0.5391, 0.9778, 0.5612, 0.9778, 0.5612, 0.9939, 0.5338, 0.9948, 0.4053, 0.9948, 0.4053, 0.9796, 0.4053, 0.9796, 0.5338, 0.9796, 0.5338, 0.9948, 0.5641, 0.8985, 0.5638, 0.8804, 0.4056, 0.9479, 0.4056, 0.8804, 0.4056, 0.9479, 0.5638, 0.8804, 0.5651, 0.9055, 0.4069, 0.973, 0.4065, 0.9549, 0.4069, 0.973, 0.5651, 0.9055, 0.5651, 0.973, 0.5612, 0.9939, 0.5391, 0.9939, 0.5391, 0.9778, 0.5391, 0.9778, 0.5612, 0.9778, 0.5612, 0.9939, 0.5338, 0.9948, 0.4053, 0.9948, 0.4053, 0.9796, 0.4053, 0.9796, 0.5338, 0.9796, 0.5338, 0.9948, 0.3938, 0.9413, 0.3757, 0.9889, 0.3938, 0.9761, 0.3938, 0.9413, 0.26, 0.9939, 0.3757, 0.9889, 0.26, 0.9939, 0.3938, 0.9413, 0.26, 0.9413, 0.3757, 0.9889, 0.3938, 0.9413, 0.3938, 0.9761, 0.3938, 0.9413, 0.26, 0.9939, 0.26, 0.9413, 0.26, 0.9939, 0.3938, 0.9413, 0.3757, 0.9889, 0.1067, 0.8835, 0.2504, 0.9739, 0.1067, 0.9739, 0.2504, 0.9739, 0.1067, 0.8835, 0.2504, 0.8835, 0.1067, 0.9739, 0.2504, 0.9881, 0.1067, 0.9881, 0.2504, 0.9881, 0.1067, 0.9739, 0.2504, 0.9739, 0.2582, 0.936, 0.3961, 0.882, 0.2582, 0.882, 0.3961, 0.882, 0.2582, 0.936, 0.3961, 0.936, 0.005224, 0.9916, 0.09467, 0.9916, 0.005224, 0.9, 0.09467, 0.9, 0.005224, 0.9, 0.09467, 0.9916, 0.09467, 0.8735, 0.005224, 0.8735, 0.09467, 0.9, 0.005224, 0.9, 0.09467, 0.9, 0.005224, 0.8735, 0.09467, 0.8456, 0.005224, 0.8456, 0.09467, 0.8735, 0.005224, 0.8735, 0.09467, 0.8735, 0.005224, 0.8456, 0.09467, 0.8221, 0.005225, 0.8221, 0.09467, 0.8456, 0.005224, 0.8456, 0.09467, 0.8456, 0.005225, 0.8221, 0.005223, 0.8221, 0.09466, 0.8221, 0.005223, 0.7921, 0.09466, 0.7921, 0.005223, 0.7921, 0.09466, 0.8221, 0.005224, 0.7921, 0.09466, 0.7921, 0.005224, 0.2192, 0.09466, 0.2192, 0.005224, 0.2192, 0.09466, 0.7921, 0.09467, 0.1835, 0.005225, 0.1835, 0.09467, 0.2192, 0.005225, 0.2192, 0.09467, 0.2192, 0.005225, 0.1835, 0.09467, 0.1571, 0.005226, 0.1571, 0.09467, 0.1835, 0.005225, 0.1835, 0.09467, 0.1835, 0.005226, 0.1571, 0.09467, 0.122, 0.005224, 0.122, 0.09467, 0.1571, 0.005224, 0.1571, 0.09467, 0.1571, 0.005224, 0.122, 0.00522, 0.122, 0.09466, 0.122, 0.00522, 0.09283, 0.09466, 0.09283, 0.00522, 0.09283, 0.09466, 0.122, 0.005223, 0.09283, 0.09466, 0.09283, 0.005224, 0.004023, 0.09467, 0.004024, 0.005224, 0.004023, 0.09466, 0.09283, -0.9062, 0.7977, -0.9957, 0.7977, -0.9957, 0.3009, -0.9957, 0.3009, -0.9062, 0.3009, -0.9062, 0.7977, -0.9062, 0.8766, -0.9957, 0.8766, -0.9957, 0.7977, -0.9957, 0.7977, -0.9062, 0.7977, -0.9062, 0.8766, -0.9062, 0.9011, -0.9957, 0.9011, -0.9957, 0.8766, -0.9957, 0.8766, -0.9062, 0.8766, -0.9062, 0.9011, -0.9062, 0.9259, -0.9957, 0.9259, -0.9957, 0.9011, -0.9957, 0.9011, -0.9062, 0.9011, -0.9062, 0.9259, -0.9062, 0.9469, -0.9957, 0.9469, -0.9957, 0.9259, -0.9957, 0.9259, -0.9062, 0.9259, -0.9062, 0.9469, -0.9062, 0.9744, -0.9957, 0.9744, -0.9957, 0.9469, -0.9957, 0.9469, -0.9062, 0.9469, -0.9062, 0.9744, -0.9957, 0.1216, -0.9062, 0.1216, -0.9062, 0.1547, -0.9062, 0.1547, -0.9957, 0.1547, -0.9957, 0.1216, -0.9957, 0.09802, -0.9062, 0.09801, -0.9062, 0.1216, -0.9062, 0.1216, -0.9957, 0.1216, -0.9957, 0.09802, -0.9062, 0.1866, -0.9957, 0.1866, -0.9957, 0.1547, -0.9957, 0.1547, -0.9062, 0.1547, -0.9062, 0.1866, -0.9062, 0.214, -0.9957, 0.214, -0.9957, 0.1866, -0.9957, 0.1866, -0.9062, 0.1866, -0.9062, 0.214, -0.9062, 0.3009, -0.9957, 0.3009, -0.9957, 0.214, -0.9957, 0.214, -0.9062, 0.214, -0.9062, 0.3009, 0.2182, 0.005823, 0.6536, 0.01294, 0.6547, 0.006478, 0.6536, 0.01294, 0.2182, 0.005823, 0.2189, 0.01242, 0.6547, 0.006478, 0.2189, 0.01242, 0.2182, 0.005823, 0.2189, 0.01242, 0.6547, 0.006478, 0.6536, 0.01294, 0.6547, 0.006478, 0.7227, 0.06759, 0.7256, 0.06247, 0.7227, 0.06759, 0.6547, 0.006478, 0.6536, 0.01294, 0.7256, 0.06247, 0.6536, 0.01294, 0.6547, 0.006478, 0.6536, 0.01294, 0.7256, 0.06247, 0.7227, 0.06759, 0.7256, 0.06247, 0.7389, 0.09953, 0.743, 0.09707, 0.7389, 0.09953, 0.7256, 0.06247, 0.7227, 0.06759, 0.743, 0.09707, 0.7227, 0.06759, 0.7256, 0.06247, 0.7227, 0.06759, 0.743, 0.09707, 0.7389, 0.09953, 0.743, 0.09707, 0.7414, 0.1321, 0.7458, 0.1336, 0.7414, 0.1321, 0.743, 0.09707, 0.7389, 0.09953, 0.7458, 0.1336, 0.7389, 0.09953, 0.743, 0.09707, 0.7389, 0.09953, 0.7458, 0.1336, 0.7414, 0.1321, 0.7458, 0.1336, 0.7305, 0.1595, 0.7336, 0.1643, 0.7305, 0.1595, 0.7458, 0.1336, 0.7414, 0.1321, 0.7336, 0.1643, 0.7414, 0.1321, 0.7458, 0.1336, 0.7414, 0.1321, 0.7336, 0.1643, 0.7305, 0.1595, 0.7336, 0.1643, 0.7089, 0.175, 0.71, 0.1814, 0.7089, 0.175, 0.7336, 0.1643, 0.7305, 0.1595, 0.71, 0.1814, 0.7305, 0.1595, 0.7336, 0.1643, 0.7305, 0.1595, 0.71, 0.1814, 0.7089, 0.175, 0.71, 0.1814, 0.1544, 0.1767, 0.1535, 0.1832, 0.1544, 0.1767, 0.71, 0.1814, 0.7089, 0.175, 0.1535, 0.1832, 0.1275, 0.1603, 0.1246, 0.1652, 0.1275, 0.1603, 0.1535, 0.1832, 0.1544, 0.1767, 0.1246, 0.1652, 0.1544, 0.1767, 0.1535, 0.1832, 0.1544, 0.1767, 0.1246, 0.1652, 0.1275, 0.1603, 0.1246, 0.1652, 0.1147, 0.1257, 0.1103, 0.1268, 0.1147, 0.1257, 0.1246, 0.1652, 0.1275, 0.1603, 0.1103, 0.1268, 0.1275, 0.1603, 0.1246, 0.1652, 0.1275, 0.1603, 0.1103, 0.1268, 0.1147, 0.1257, 0.1103, 0.1268, 0.119, 0.08441, 0.115, 0.08131, 0.119, 0.08441, 0.1103, 0.1268, 0.1147, 0.1257, 0.115, 0.08131, 0.1147, 0.1257, 0.1103, 0.1268, 0.1147, 0.1257, 0.115, 0.08131, 0.119, 0.08441, 0.115, 0.08131, 0.1429, 0.05371, 0.1405, 0.04808, 0.1429, 0.05371, 0.115, 0.08131, 0.119, 0.08441, 0.1405, 0.04808, 0.119, 0.08441, 0.115, 0.08131, 0.119, 0.08441, 0.1405, 0.04808, 0.1429, 0.05371, 0.1405, 0.04808, 0.2189, 0.01242, 0.2182, 0.005823, 0.2189, 0.01242, 0.1405, 0.04808, 0.1429, 0.05371, 0.2182, 0.005823, 0.1429, 0.05371, 0.1405, 0.04808, 0.1429, 0.05371, 0.2182, 0.005823, 0.2189, 0.01242, 0.1429, 0.05371, 0.2189, 0.01243, 0.7227, 0.06759, 0.6536, 0.01294, 0.7227, 0.06759, 0.2189, 0.01243, 0.119, 0.08441, 0.1429, 0.05371, 0.7389, 0.09953, 0.7227, 0.06759, 0.7389, 0.09953, 0.1429, 0.05371, 0.1147, 0.1257, 0.119, 0.08441, 0.7414, 0.1321, 0.7389, 0.09953, 0.7414, 0.1321, 0.119, 0.08441, 0.1275, 0.1603, 0.1147, 0.1257, 0.7305, 0.1595, 0.7414, 0.1321, 0.7305, 0.1595, 0.1147, 0.1257, 0.1544, 0.1767, 0.1275, 0.1603, 0.7089, 0.175, 0.7305, 0.1595, 0.7089, 0.175, 0.1275, 0.1603, 0.1429, 0.05371, 0.7227, 0.06759, 0.2189, 0.01243, 0.6536, 0.01294, 0.2189, 0.01243, 0.7227, 0.06759, 0.119, 0.08441, 0.7389, 0.09953, 0.1429, 0.05371, 0.7227, 0.06759, 0.1429, 0.05371, 0.7389, 0.09953, 0.1147, 0.1257, 0.7414, 0.1321, 0.119, 0.08441, 0.7389, 0.09953, 0.119, 0.08441, 0.7414, 0.1321, 0.1275, 0.1603, 0.7305, 0.1595, 0.1147, 0.1257, 0.7414, 0.1321, 0.1147, 0.1257, 0.7305, 0.1595, 0.1544, 0.1767, 0.7089, 0.175, 0.1275, 0.1603, 0.7305, 0.1595, 0.1275, 0.1603, 0.7089, 0.175, 0.8273, 0.2442, 0.8273, 0.325, 0.8477, 0.2442, 0.8477, 0.325, 0.8477, 0.2442, 0.8273, 0.325, 0.6749, 0.3864, 0.6602, 0.4154, 0.6529, 0.3893, 0.148, 0.2442, 0.148, 0.325, 0.8273, 0.2442, 0.8273, 0.325, 0.8273, 0.2442, 0.7607, 0.325, 0.6602, 0.4154, 0.6749, 0.3864, 0.7279, 0.4151, 0.1158, 0.2442, 0.1158, 0.325, 0.129, 0.2442, 0.148, 0.325, 0.148, 0.2442, 0.129, 0.325, 0.129, 0.2442, 0.1158, 0.325, 0.129, 0.325, 0.129, 0.2442, 0.129, 0.325, 0.148, 0.2442, 0.7411, 0.492, 0.7411, 0.4061, 0.7598, 0.4061, 0.7598, 0.4061, 0.7598, 0.4919, 0.7411, 0.492, 0.1282, 0.3589, 0.1347, 0.3309, 0.1158, 0.3399, 0.8035, 0.3641, 0.8126, 0.3299, 0.1347, 0.3309, 0.1347, 0.3309, 0.1282, 0.3589, 0.8035, 0.3641, 0.6584, 0.4531, 0.7339, 0.4531, 0.7339, 0.4407, 0.7339, 0.4226, 0.6584, 0.4227, 0.6584, 0.4407, 0.8035, 0.3641, 0.8425, 0.3445, 0.8303, 0.3355, 0.6584, 0.4531, 0.7339, 0.4407, 0.6584, 0.4407, 0.6584, 0.4407, 0.7339, 0.4407, 0.7339, 0.4226, 0.8035, 0.3641, 0.8303, 0.3355, 0.8126, 0.3299, 0.1122, 0.3714, 0.1371, 0.381, 0.1362, 0.37, 0.1371, 0.381, 0.1122, 0.3714, 0.1139, 0.382, 0.102, 0.2331, 0.1989, 0.2389, 0.1989, 0.2331, 0.1989, 0.2389, 0.102, 0.2331, 0.1062, 0.2386, 0.102, 0.2693, 0.1062, 0.2386, 0.102, 0.2331, 0.1062, 0.2386, 0.102, 0.2693, 0.1062, 0.2693, 0.1362, 0.37, 0.8149, 0.3801, 0.8155, 0.369, 0.8149, 0.3801, 0.1362, 0.37, 0.1371, 0.381, 0.6908, 0.3859, 0.7622, 0.4, 0.7622, 0.3859, 0.8338, 0.3684, 0.8445, 0.3788, 0.8473, 0.3701, 0.8445, 0.3788, 0.8338, 0.3684, 0.8319, 0.3791, 0.7339, 0.456, 0.6584, 0.4531, 0.655, 0.456, 0.6584, 0.4531, 0.7339, 0.456, 0.7339, 0.4531, 0.655, 0.456, 0.6584, 0.4134, 0.655, 0.4134, 0.6584, 0.4134, 0.655, 0.456, 0.6584, 0.4531, 0.8155, 0.369, 0.8319, 0.3791, 0.8338, 0.3684, 0.8319, 0.3791, 0.8155, 0.369, 0.8149, 0.3801, 0.5641, 0.8985, 0.4056, 0.9479, 0.5638, 0.8804, 0.4056, 0.8804, 0.5638, 0.8804, 0.4056, 0.9479, 0.5651, 0.9055, 0.4065, 0.9549, 0.4069, 0.973, 0.4069, 0.973, 0.5651, 0.973, 0.5651, 0.9055, 0.5612, 0.9939, 0.5391, 0.9778, 0.5391, 0.9939, 0.5391, 0.9778, 0.5612, 0.9939, 0.5612, 0.9778, 0.5338, 0.9948, 0.4053, 0.9796, 0.4053, 0.9948, 0.4053, 0.9796, 0.5338, 0.9948, 0.5338, 0.9796, 0.7102, 0.4957, 0.6593, 0.4957, 0.6593, 0.5084, 0.7102, 0.4957, 0.6593, 0.5084, 0.7102, 0.5157, 0.6589, 0.5371, 0.7099, 0.533, 0.7099, 0.5182, 0.6589, 0.5371, 0.7099, 0.5182, 0.6589, 0.514, 0.6595, 0.4806, 0.7105, 0.4733, 0.7105, 0.4606, 0.6595, 0.4806, 0.7105, 0.4606, 0.6595, 0.4606, 0.6595, 0.5742, 0.7105, 0.5742, 0.7105, 0.5614, 0.6595, 0.5742, 0.7105, 0.5614, 0.6595, 0.5541, 0.7112, 0.5342, 0.6602, 0.5384, 0.6602, 0.5532, 0.7112, 0.5342, 0.6602, 0.5532, 0.7112, 0.5573, 0.7102, 0.4757, 0.6593, 0.4829, 0.6593, 0.4957, 0.7102, 0.4757, 0.6593, 0.4957, 0.7102, 0.4957, 0.3376, 0.5994, 0.33, 0.5857, 0.3225, 0.5994, 0.3376, 0.5994, 0.3451, 0.5857, 0.33, 0.5857, 0.3376, 0.5994, 0.3527, 0.5994, 0.3451, 0.5857, 0.3376, 0.5994, 0.3451, 0.6131, 0.3527, 0.5994, 0.3376, 0.5994, 0.33, 0.6131, 0.3451, 0.6131, 0.3376, 0.5994, 0.3225, 0.5994, 0.33, 0.6131, 0.6973, 0.9912, 0.6973, 0.9749, 0.6687, 0.9834, 0.6973, 0.9912, 0.6687, 0.9834, 0.6687, 0.9997, 0.6517, 0.9973, 0.6586, 0.9824, 0.6221, 0.9815, 0.6517, 0.9973, 0.6221, 0.9815, 0.6152, 0.9963, 0.6309, 0.9601, 0.6372, 0.9752, 0.674, 0.9756, 0.6309, 0.9601, 0.674, 0.9756, 0.6677, 0.9606, 0.7263, 0.9995, 0.7263, 0.9832, 0.6973, 0.9749, 0.7263, 0.9995, 0.6973, 0.9749, 0.6973, 0.9912, 0.5949, 0.9938, 0.5776, 0.9409, 0.5663, 0.9734, 0.5949, 0.9938, 0.6132, 0.9412, 0.5776, 0.9409, 0.5949, 0.9938, 0.6239, 0.9739, 0.6132, 0.9412, 0.7046, 0.8878, 0.6987, 0.876, 0.6177, 0.8744, 0.7046, 0.8878, 0.6177, 0.8744, 0.6188, 0.9001, 0.7046, 0.8878, 0.6188, 0.9001, 0.6402, 0.9129, 0.697, 0.9584, 0.6957, 0.942, 0.6309, 0.9395, 0.697, 0.9584, 0.6309, 0.9395, 0.6323, 0.9559, 0.6942, 0.9618, 0.6771, 0.9618, 0.6787, 0.9728, 0.6942, 0.9618, 0.6787, 0.9728, 0.6958, 0.9728, 0.7196, 0.9542, 0.7182, 0.9378, 0.6957, 0.942, 0.7196, 0.9542, 0.6957, 0.942, 0.697, 0.9584, 0.5935, 0.8975, 0.6519, 0.9345, 0.6579, 0.9227, 0.5935, 0.8975, 0.5709, 0.936, 0.6519, 0.9345, 0.5935, 0.8975, 0.5721, 0.9103, 0.5709, 0.936, 0.7167, 0.8771, 0.7583, 0.923, 0.7582, 0.8824, 0.7167, 0.8771, 0.7035, 0.9027, 0.7167, 0.9283, 0.7167, 0.8771, 0.7167, 0.9283, 0.7583, 0.923, 0.7324, 0.9587, 0.7324, 0.9942, 0.7616, 0.9942, 0.7324, 0.9587, 0.7616, 0.9942, 0.7616, 0.9587, 0.5682, 0.8742, 0.5673, 0.9048, 0.6086, 0.888, 0.5682, 0.8742, 0.6086, 0.888, 0.6071, 0.8751, 0.7608, 0.9502, 0.7608, 0.9347, 0.7424, 0.9347, 0.7608, 0.9502, 0.7424, 0.9347, 0.7424, 0.9502, 0.7424, 0.9502, 0.7424, 0.9347, 0.7239, 0.9347, 0.7424, 0.9502, 0.7239, 0.9347, 0.7239, 0.9502, 0.6598, 0.9202, 0.6648, 0.9348, 0.7133, 0.9323, 0.6598, 0.9202, 0.7133, 0.9323, 0.6969, 0.9002, 0.7279, 0.4151, 0.6749, 0.3864, 0.7376, 0.4068, 0.7607, 0.325, 0.8273, 0.2442, 0.148, 0.325, 0.5641, 0.8985, 0.4056, 0.9479, 0.5638, 0.8804, 0.4056, 0.8804, 0.5638, 0.8804, 0.4056, 0.9479, 0.5651, 0.9055, 0.4065, 0.9549, 0.4069, 0.973, 0.4069, 0.973, 0.5651, 0.973, 0.5651, 0.9055, 0.5612, 0.9939, 0.5391, 0.9778, 0.5391, 0.9939, 0.5391, 0.9778, 0.5612, 0.9939, 0.5612, 0.9778, 0.5338, 0.9948, 0.4053, 0.9796, 0.4053, 0.9948, 0.4053, 0.9796, 0.5338, 0.9948, 0.5338, 0.9796, 0.5641, 0.8985, 0.4056, 0.9479, 0.5638, 0.8804, 0.4056, 0.8804, 0.5638, 0.8804, 0.4056, 0.9479, 0.5651, 0.9055, 0.4065, 0.9549, 0.4069, 0.973, 0.4069, 0.973, 0.5651, 0.973, 0.5651, 0.9055, 0.5612, 0.9939, 0.5391, 0.9778, 0.5391, 0.9939, 0.5391, 0.9778, 0.5612, 0.9939, 0.5612, 0.9778, 0.5338, 0.9948, 0.4053, 0.9796, 0.4053, 0.9948, 0.4053, 0.9796, 0.5338, 0.9948, 0.5338, 0.9796, 0.5641, 0.8985, 0.4056, 0.9479, 0.5638, 0.8804, 0.4056, 0.8804, 0.5638, 0.8804, 0.4056, 0.9479, 0.5651, 0.9055, 0.4065, 0.9549, 0.4069, 0.973, 0.4069, 0.973, 0.5651, 0.973, 0.5651, 0.9055, 0.5612, 0.9939, 0.5391, 0.9778, 0.5391, 0.9939, 0.5391, 0.9778, 0.5612, 0.9939, 0.5612, 0.9778, 0.5338, 0.9948, 0.4053, 0.9796, 0.4053, 0.9948, 0.4053, 0.9796, 0.5338, 0.9948, 0.5338, 0.9796, 0.5641, 0.8985, 0.4056, 0.9479, 0.5638, 0.8804, 0.4056, 0.8804, 0.5638, 0.8804, 0.4056, 0.9479, 0.5651, 0.9055, 0.4065, 0.9549, 0.4069, 0.973, 0.4069, 0.973, 0.5651, 0.973, 0.5651, 0.9055, 0.5612, 0.9939, 0.5391, 0.9778, 0.5391, 0.9939, 0.5391, 0.9778, 0.5612, 0.9939, 0.5612, 0.9778, 0.5338, 0.9948, 0.4053, 0.9796, 0.4053, 0.9948, 0.4053, 0.9796, 0.5338, 0.9948, 0.5338, 0.9796, 0.1131, 0.5187, 0.1339, 0.6126, 0.3135, 0.6126, 0.1131, 0.5187, 0.3135, 0.6126, 0.333, 0.5187, 0.1094, 0.5028, 0.1131, 0.5187, 0.333, 0.5187, 0.1094, 0.5028, 0.333, 0.5187, 0.3364, 0.5028, 0.3153, 0.4941, 0.1334, 0.4941, 0.1129, 0.3921, 0.3153, 0.4941, 0.1129, 0.3921, 0.3342, 0.3921, 0.3223, 0.4142, 0.1271, 0.4142, 0.1272, 0.3954, 0.3223, 0.4142, 0.1272, 0.3954, 0.3223, 0.3954, 0.9198, 0.8298, 0.823, 0.8295, 0.9198, 0.8295, 0.823, 0.8295, 0.9198, 0.8298, 0.823, 0.8298, 0.9198, 0.8295, 0.823, 0.8166, 0.9198, 0.8166, 0.823, 0.8166, 0.9198, 0.8295, 0.823, 0.8295, 0.9198, 0.8166, 0.823, 0.7368, 0.9198, 0.7368, 0.823, 0.7368, 0.9198, 0.8166, 0.823, 0.8166, 0.9198, 0.7368, 0.9198, 0.8298, 0.9198, 0.8166, 0.9198, 0.8298, 0.9198, 0.7368, 0.9198, 0.7376, 0.9198, 0.8166, 0.9198, 0.8298, 0.9198, 0.8295, 0.823, 0.7368, 0.823, 0.8298, 0.823, 0.7376, 0.823, 0.8298, 0.823, 0.7368, 0.823, 0.8166, 0.823, 0.8298, 0.823, 0.8166, 0.823, 0.8295, 0.9257, 0.0289, 0.9257, 0.04473, 0.8266, 0.04473, 0.9257, 0.0289, 0.8266, 0.04473, 0.8266, 0.0289, 0.9257, 0.01201, 0.9257, 0.02796, 0.8266, 0.02796, 0.9257, 0.01201, 0.8266, 0.02796, 0.8266, 0.01201, 0.9257, 0.01201, 0.8266, 0.02796, 0.8266, 0.01201, 0.9257, 0.01201, 0.9257, 0.02796, 0.8266, 0.02796, 0.9257, 0.01201, 0.9257, 0.02796, 0.8266, 0.02796, 0.9257, 0.01201, 0.8266, 0.02796, 0.8266, 0.01201, 0.9257, 0.01201, 0.8266, 0.02796, 0.8266, 0.01201, 0.9257, 0.01201, 0.9257, 0.02796, 0.8266, 0.02796, 0.9257, 0.0289, 0.8266, 0.04473, 0.8266, 0.0289, 0.9257, 0.0289, 0.9257, 0.04473, 0.8266, 0.04473, 0.9257, 0.0289, 0.8266, 0.04473, 0.9257, 0.04473, 0.9257, 0.0289, 0.8266, 0.0289, 0.8266, 0.04473, 0.9257, 0.01201, 0.8266, 0.02796, 0.9257, 0.02796, 0.9257, 0.01201, 0.8266, 0.01201, 0.8266, 0.02796, 0.9257, 0.01201, 0.8266, 0.01201, 0.8266, 0.02796, 0.9257, 0.01201, 0.8266, 0.02796, 0.9257, 0.02796, 0.9257, 0.01201, 0.8266, 0.02796, 0.9257, 0.02796, 0.9257, 0.01201, 0.8266, 0.01201, 0.8266, 0.02796, 0.9257, 0.01201, 0.8266, 0.01201, 0.8266, 0.02796, 0.9257, 0.01201, 0.8266, 0.02796, 0.9257, 0.02796, 0.9257, 0.0289, 0.8266, 0.0289, 0.8266, 0.04473, 0.9257, 0.0289, 0.8266, 0.04473, 0.9257, 0.04473, 0.9257, 0.0289, 0.9257, 0.04473, 0.8266, 0.04473, 0.9257, 0.0289, 0.8266, 0.04473, 0.8266, 0.0289, 0.9257, 0.01201, 0.9257, 0.02796, 0.8266, 0.02796, 0.9257, 0.01201, 0.8266, 0.02796, 0.8266, 0.01201, 0.9257, 0.01201, 0.8266, 0.02796, 0.8266, 0.01201, 0.9257, 0.01201, 0.9257, 0.02796, 0.8266, 0.02796, 0.9257, 0.01201, 0.9257, 0.02796, 0.8266, 0.02796, 0.9257, 0.01201, 0.8266, 0.02796, 0.8266, 0.01201, 0.9257, 0.01201, 0.8266, 0.02796, 0.8266, 0.01201, 0.9257, 0.01201, 0.9257, 0.02796, 0.8266, 0.02796, 0.9257, 0.0289, 0.8266, 0.04473, 0.8266, 0.0289, 0.9257, 0.0289, 0.9257, 0.04473, 0.8266, 0.04473, 0.9257, 0.0289, 0.8266, 0.04473, 0.9257, 0.04473, 0.9257, 0.0289, 0.8266, 0.0289, 0.8266, 0.04473, 0.9257, 0.01201, 0.8266, 0.02796, 0.9257, 0.02796, 0.9257, 0.01201, 0.8266, 0.01201, 0.8266, 0.02796, 0.9257, 0.01201, 0.8266, 0.01201, 0.8266, 0.02796, 0.9257, 0.01201, 0.8266, 0.02796, 0.9257, 0.02796, 0.9257, 0.01201, 0.8266, 0.02796, 0.9257, 0.02796, 0.9257, 0.01201, 0.8266, 0.01201, 0.8266, 0.02796, 0.9257, 0.01201, 0.8266, 0.01201, 0.8266, 0.02796, 0.9257, 0.01201, 0.8266, 0.02796, 0.9257, 0.02796, 0.9257, 0.0289, 0.8266, 0.0289, 0.8266, 0.04473, 0.9257, 0.0289, 0.8266, 0.04473, 0.9257, 0.04473, 0.9257, 0.0289, 0.9257, 0.04473, 0.8266, 0.04473, 0.9257, 0.0289, 0.8266, 0.04473, 0.8266, 0.0289, 0.9257, 0.01201, 0.9257, 0.02796, 0.8266, 0.02796, 0.9257, 0.01201, 0.8266, 0.02796, 0.8266, 0.01201, 0.9257, 0.01201, 0.8266, 0.02796, 0.8266, 0.01201, 0.9257, 0.01201, 0.9257, 0.02796, 0.8266, 0.02796, 0.9257, 0.01201, 0.9257, 0.02796, 0.8266, 0.02796, 0.9257, 0.01201, 0.8266, 0.02796, 0.8266, 0.01201, 0.9257, 0.01201, 0.8266, 0.02796, 0.8266, 0.01201, 0.9257, 0.01201, 0.9257, 0.02796, 0.8266, 0.02796, 0.9257, 0.0289, 0.8266, 0.04473, 0.8266, 0.0289, 0.9257, 0.0289, 0.9257, 0.04473, 0.8266, 0.04473, 0.9257, 0.0289, 0.8266, 0.04473, 0.9257, 0.04473, 0.9257, 0.0289, 0.8266, 0.0289, 0.8266, 0.04473, 0.9257, 0.01201, 0.8266, 0.02796, 0.9257, 0.02796, 0.9257, 0.01201, 0.8266, 0.01201, 0.8266, 0.02796, 0.9257, 0.01201, 0.8266, 0.01201, 0.8266, 0.02796, 0.9257, 0.01201, 0.8266, 0.02796, 0.9257, 0.02796, 0.9257, 0.01201, 0.8266, 0.02796, 0.9257, 0.02796, 0.9257, 0.01201, 0.8266, 0.01201, 0.8266, 0.02796, 0.9257, 0.01201, 0.8266, 0.01201, 0.8266, 0.02796, 0.9257, 0.01201, 0.8266, 0.02796, 0.9257, 0.02796, 0.9257, 0.0289, 0.8266, 0.0289, 0.8266, 0.04473, 0.9257, 0.0289, 0.8266, 0.04473, 0.9257, 0.04473, 0.7387, 0.6215, 0.7585, 0.7096, 0.542, 0.7076, 0.5563, 0.6179, 0.7387, 0.6215, 0.542, 0.7076, 0.7499, 0.7947, 0.5488, 0.7949, 0.542, 0.7076, 0.7585, 0.7096, 0.7499, 0.7947, 0.542, 0.7076, 0.7401, 0.8715, 0.5569, 0.8718, 0.5488, 0.7949, 0.7499, 0.7947, 0.7401, 0.8715, 0.5488, 0.7949, 0.4584, 0.4342, 0.3527, 0.569, 0.3527, 0.4341, 0.4584, 0.4342, 0.4585, 0.5695, 0.3527, 0.569, 0.566, 0.4341, 0.4585, 0.5695, 0.4584, 0.4342, 0.6406, 0.4341, 0.566, 0.5679, 0.566, 0.4341, 0.6406, 0.5671, 0.566, 0.5679, 0.6406, 0.4341, 0.4585, 0.5695, 0.566, 0.4341, 0.566, 0.5679, 0.4584, 0.4097, 0.4584, 0.4342, 0.3527, 0.4095, 0.4584, 0.4342, 0.3527, 0.4341, 0.3527, 0.4095, 0.4584, 0.4342, 0.566, 0.4098, 0.566, 0.4341, 0.4584, 0.4342, 0.4584, 0.4097, 0.566, 0.4098, 0.3527, 0.569, 0.4584, 0.5695, 0.4584, 0.4342, 0.3527, 0.4341, 0.3527, 0.569, 0.4584, 0.4342, 0.4584, 0.5695, 0.566, 0.4341, 0.4584, 0.4342, 0.6405, 0.4341, 0.566, 0.5679, 0.6405, 0.5671, 0.566, 0.4341, 0.566, 0.5679, 0.6405, 0.4341, 0.4584, 0.5695, 0.566, 0.5679, 0.566, 0.4341, 0.4584, 0.4342, 0.4584, 0.4097, 0.3527, 0.4095, 0.4584, 0.4342, 0.3527, 0.4095, 0.3527, 0.4341, 0.566, 0.4341, 0.566, 0.4098, 0.4584, 0.4342, 0.566, 0.4098, 0.4584, 0.4097, 0.4584, 0.4342])
me_tank.materials.append(mat_default)
me_tank.use_remesh_preserve_volume = False
me_tank.use_remesh_preserve_attributes = False
me_tank.use_mirror_vertex_groups = False
me_tank.update()
arm_scene_root = bpy.data.armatures.new('Scene Root')  # bones are not reproduced

# ---- objects
ob_scene_root = bpy.data.objects.new('Scene Root', arm_scene_root)
ob_tank = bpy.data.objects.new('Tank', me_tank)

# ---- transforms, parenting, visibility, modifiers, constraints
ob_scene_root.location = (-1.007, 0.0, 0.0)
ob_scene_root.lock_rotations_4d = False
ob_scene_root.empty_display_type = 'ARROWS'
ob_scene_root.lineart.crease_threshold = 0.0
ob_tank.parent = ob_scene_root
ob_tank.location = (0.0, 0.0002202, 1.276)
ob_tank.rotation_euler = (0.0, -0.0, -3.142)
ob_tank.lock_rotations_4d = False
ob_tank.empty_display_type = 'ARROWS'
ob_tank.lineart.crease_threshold = 0.0
_vg = ob_tank.vertex_groups.new(name='tank_bone_reach')
_vg.add([329, 330, 331, 332, 333, 334, 335, 336, 337, 338, 339, 340, 341, 342, 343, 344, 345, 346], 1.0, 'REPLACE')
_vg = ob_tank.vertex_groups.new(name='tank_bone_turret')
_vg.add([275, 276, 277, 278, 279, 280, 281, 282, 409, 410, 411, 412, 413, 414, 415, 416, 417, 418, 419, 420, 421, 422, 423, 424, 425, 426, 427, 428, 429, 430, 452, 453, 454, 455, 456, 457, 458, 459, 460, 461, 462, 463, 464, 856, 857, 858, 859, 860, 861, 862, 863, 864, 865, 866, 867, 868, 982, 983, 984, 985, 986, 987, 988, 989, 990, 991, 992, 993, 994, 995, 996, 997, 998, 999, 1000, 1001, 1002, 1003, 1004, 1005, 1006, 1007, 1008, 1009, 1010, 1011, 1012, 1013, 1014, 1015, 1016, 1017, 1018, 1019, 1020, 1021, 1022, 1023, 1024, 1025, 1026, 1027, 1028, 1029, 1030, 1031, 1032, 1033, 1034, 1035, 1036, 1037, 1038, 1039, 1040, 1041, 1042, 1043, 1044, 1045, 1046, 1047, 1048, 1049, 1050, 1051, 1052, 1053, 1054, 1055, 1056, 1057, 1058, 1059, 1060, 1061, 1062, 1063, 1064, 1065, 1066, 1067, 1068, 1069, 1070, 1071, 1072, 1073, 1074, 1075, 1076, 1077, 1078, 1079, 1080, 1081, 1082, 1083, 1084, 1085], 1.0, 'REPLACE')
_vg = ob_tank.vertex_groups.new(name='tank_bone_body')
_vg.add([0, 1, 2, 3, 4, 5, 6, 7, 8, 9, 10, 11, 12, 13, 14, 15, 16, 17, 18, 19, 20, 21, 22, 23, 24, 25, 26, 27, 28, 29, 30, 31, 32, 33, 34, 35, 36, 37, 38, 39, 40, 41, 42, 43, 44, 45, 46, 47, 48, 49, 50, 51, 52, 53, 54, 55, 56, 57, 58, 59, 60, 61, 62, 63, 64, 65, 66, 67, 68, 69, 70, 71, 72, 73, 74, 75, 76, 77, 78, 79, 80, 81, 82, 83, 84, 85, 86, 87, 88, 89, 90, 91, 92, 93, 94, 95, 96, 97, 98, 99, 100, 101, 102, 103, 104, 105, 106, 107, 108, 109, 110, 111, 112, 113, 114, 115, 116, 117, 118, 119, 120, 121, 122, 123, 124, 125, 126, 127, 128, 129, 130, 131, 132, 133, 134, 135, 136, 137, 138, 139, 140, 141, 142, 143, 144, 145, 146, 147, 148, 149, 150, 151, 152, 153, 154, 155, 156, 157, 158, 159, 160, 161, 162, 163, 164, 165, 166, 167, 168, 169, 170, 171, 172, 173, 174, 175, 176, 177, 178, 179, 180, 181, 182, 183, 184, 185, 186, 187, 188, 189, 190, 191, 192, 193, 194, 195, 196, 197, 198, 199, 200, 201, 202, 203, 204, 205, 206, 207, 208, 209, 210, 211, 212, 213, 214, 215, 216, 217, 218, 219, 220, 221, 222, 223, 224, 225, 226, 227, 228, 229, 230, 231, 232, 233, 234, 235, 236, 237, 238, 239, 240, 241, 242, 243, 244, 245, 246, 247, 248, 249, 250, 251, 252, 253, 254, 255, 256, 257, 258, 259, 260, 261, 262, 263, 264, 265, 266, 267, 268, 269, 270, 271, 272, 273, 274, 431, 432, 433, 434, 435, 436, 437, 438, 439, 440, 441, 442, 443, 444, 445, 446, 447, 448, 449, 450, 451, 465, 466, 467, 468, 469, 470, 471, 472, 473, 474, 475, 476, 477, 478, 479, 480, 481, 482, 483, 484, 485, 486, 487, 488, 489, 490, 491, 492, 493, 494, 495, 496, 497, 498, 499, 500, 501, 502, 503, 504, 505, 506, 507, 508, 509, 510, 511, 512, 513, 514, 515, 516, 517, 518, 519, 520, 521, 522, 523, 524, 525, 526, 527, 528, 529, 530, 531, 532, 533, 534, 535, 536, 537, 538, 539, 540, 541, 542, 543, 544, 545, 546, 547, 548, 549, 550, 551, 552, 553, 554, 555, 556, 557, 558, 559, 560, 561, 562, 563, 564, 565, 566, 567, 568, 569, 570, 571, 572, 573, 574, 575, 576, 577, 578, 579, 580, 581, 582, 583, 584, 585, 586, 587, 588, 589, 590, 591, 592, 593, 594, 595, 596, 597, 598, 599, 600, 601, 602, 603, 604, 605, 606, 607, 608, 609, 610, 611, 612, 613, 614, 615, 616, 617, 618, 619, 620, 621, 622, 623, 624, 625, 626, 627, 628, 629, 630, 631, 632, 633, 634, 635, 636, 637, 638, 639, 640, 641, 642, 643, 644, 645, 646, 647, 648, 649, 650, 651, 652, 653, 654, 655, 656, 657, 658, 659, 660, 661, 662, 663, 664, 665, 666, 667, 668, 669, 670, 671, 672, 673, 674, 675, 676, 677, 678, 679, 680, 681, 682, 683, 684, 685, 686, 687, 688, 689, 690, 691, 692, 693, 694, 695, 696, 697, 698, 699, 700, 701, 702, 703, 704, 705, 706, 707, 708, 709, 710, 711, 712, 713, 714, 715, 716, 717, 718, 719, 720, 721, 722, 723, 724, 725, 726, 727, 728, 729, 730, 731, 732, 733, 734, 735, 736, 737, 738, 739, 740, 741, 742, 743, 744, 745, 746, 747, 748, 749, 750, 751, 752, 753, 754, 755, 756, 757, 758, 759, 760, 761, 762, 763, 764, 765, 766, 767, 768, 769, 770, 771, 772, 773, 774, 775, 776, 777, 778, 779, 780, 781, 782, 783, 784, 785, 786, 787, 788, 789, 790, 791, 792, 793, 794, 795, 796, 797, 798, 799, 800, 801, 802, 803, 804, 805, 806, 807, 808, 809, 810, 811, 812, 813, 814, 815, 816, 817, 818, 819, 820, 821, 822, 823, 824, 825, 826, 827, 828, 829, 830, 831, 832, 833, 834, 835, 836, 837, 838, 839, 840, 841, 842, 843, 844, 845, 846, 847, 848, 849, 850, 851, 852, 853, 854, 855, 869, 870, 871, 872, 873, 874, 875, 876, 877, 878, 879, 880, 881, 882, 883, 884, 885, 886, 887, 888, 889, 890, 891, 892, 893, 894, 895, 896, 897, 898, 899, 900, 901, 902, 903, 904, 905, 906, 907, 908, 909, 910, 911, 912, 913, 914, 915, 916, 917, 918, 919, 920, 921, 922, 923, 924, 925, 926, 927, 928, 929, 930, 931, 932, 933, 934, 935, 936, 937, 938, 939, 940, 941, 942, 943, 944, 945, 946, 947, 948, 949, 950, 951, 952, 953, 954, 955, 956, 957, 958, 959, 960, 961, 962, 963, 964, 965, 966, 967, 968, 969, 970, 971, 972, 973, 974, 975, 976, 977, 978, 979, 980, 981], 1.0, 'REPLACE')
_vg = ob_tank.vertex_groups.new(name='tank_bone_gun')
_vg.add([283, 284, 285, 286, 287, 288, 289, 290, 291, 292, 293, 294, 295, 296, 297, 298, 299, 300, 301, 302, 303, 304, 305, 306, 307, 308, 309, 310, 311, 312, 313, 314, 315, 316, 317, 318, 319, 320, 321, 322, 323, 324, 325, 326, 327, 328, 347, 348, 349, 350, 351, 352, 353, 354, 355, 356, 357, 358, 359, 360, 361, 362, 363, 364, 365, 366, 367, 368, 369, 370, 371, 372, 373, 374, 375, 376, 377, 378, 379, 380, 381, 382, 383, 384, 385, 386, 387, 388, 389, 390, 391, 392, 393, 394, 395, 396, 397, 398, 399, 400, 401, 402, 403, 404, 405, 406, 407, 408], 1.0, 'REPLACE')
_m = ob_tank.modifiers.new('Armature', 'ARMATURE')
_m.object = ob_scene_root

# ---- collection membership
col_collection_1.objects.link(ob_scene_root)
col_collection_1.objects.link(ob_tank)

# ---- scene / render settings (as saved in the file)
scene.frame_start = 1; scene.frame_end = 250; scene.frame_set(1)
scene.render.engine = 'BLENDER_EEVEE_NEXT'
scene.render.image_settings.file_format = 'JPEG'
scene.render.image_settings.color_mode = 'RGB'
scene.render.image_settings.compression = 90
scene.render.resolution_x = 800
scene.render.resolution_y = 600
scene.render.pixel_aspect_x = 100.0
scene.render.pixel_aspect_y = 100.0
scene.render.fps = 25
scene.render.dither_intensity = 0.0
scene.render.use_compositing = False
scene.render.use_sequencer = False
scene.render.bake_margin = 2
scene.render.bake_bias = 0.0
scene.render.use_stamp_time = False
scene.render.use_stamp_date = False
scene.render.use_stamp_frame = False
scene.render.use_stamp_camera = False
scene.render.use_stamp_scene = False
scene.render.use_stamp_filename = False
scene.render.use_stamp_render_time = False
scene.render.stamp_font_size = 0
scene.cycles.use_denoising = False
scene.cycles.samples = 10
scene.cycles.sampling_pattern = 'TABULATED_SOBOL'
scene.cycles.light_sampling_threshold = 0.0
scene.cycles.use_adaptive_sampling = False
scene.cycles.use_light_tree = False
scene.cycles.blur_glossy = 0.0
scene.cycles.volume_bounces = 1
scene.cycles.pixel_filter_type = 'GAUSSIAN'
scene.cycles.sample_clamp_indirect = 0.0
scene.view_settings.view_transform = 'Raw'
bpy.context.view_layer.update()

# ---- added for rendering (the .blend has no active camera): camera
cam_auto = bpy.data.cameras.new('AutoCamera')
cam_auto.lens = 50.0
cam_auto.sensor_width = 36.0
cam_auto.clip_end = 5183.43
ob_auto_camera = bpy.data.objects.new('AutoCamera', cam_auto)
scene.collection.objects.link(ob_auto_camera)
ob_auto_camera.location = (295.384, -358.488, 298.1)
ob_auto_camera.rotation_euler = (1.09748, -7.21219e-08, 0.694738)
scene.camera = ob_auto_camera
bpy.context.view_layer.update()
